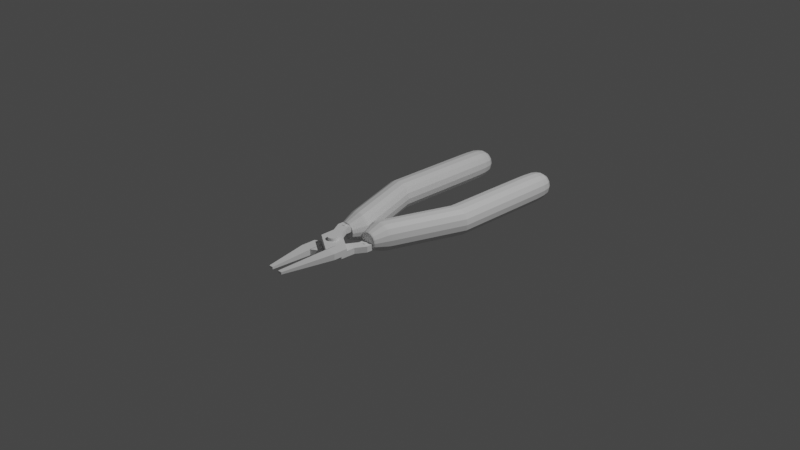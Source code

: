 # Source: new-pliers.blend  (saved by Blender 2.93.21; exported with 4.5.12 LTS)
import bpy
from mathutils import Matrix  # noqa: F401  (used for matrix-valued properties, if any)

bpy.ops.wm.read_factory_settings(use_empty=True)
scene = bpy.context.scene
scene.name = 'Scene'

# ---- collections
col_collection = bpy.data.collections.new('Collection'); scene.collection.children.link(col_collection)

# ---- materials (node trees are filled in below, after node groups)
mat_material = bpy.data.materials.new('Material')
mat_material.alpha_threshold = 0.0
mat_material.use_transparent_shadow = False
mat_material.line_color = (0.0, 0.0, 0.0, 1.0)
mat_material_001 = bpy.data.materials.new('Material.001')
mat_material_001.alpha_threshold = 0.0
mat_material_001.use_transparent_shadow = False
mat_material_001.line_color = (0.0, 0.0, 0.0, 1.0)

# ---- material node trees
mat_material.use_nodes = True; mat_material.node_tree.nodes.clear()
_N = mat_material.node_tree.nodes; _L = mat_material.node_tree.links
n0 = _N.new('ShaderNodeOutputMaterial'); n0.name = 'Material Output'; n0.location = (300, 300)
n1 = _N.new('ShaderNodeBsdfPrincipled'); n1.name = 'Principled BSDF'; n1.location = (10, 300)
n1.distribution = 'GGX'
n1.subsurface_method = 'BURLEY'
n1.inputs[2].default_value = 0.4
n1.inputs[3].default_value = 1.45
n1.inputs[27].default_value = (0.0, 0.0, 0.0, 1.0)
n1.inputs[28].default_value = 1.0
_L.new(n1.outputs[0], n0.inputs[0])
n0.is_active_output = True
mat_material_001.use_nodes = True; mat_material_001.node_tree.nodes.clear()
_N = mat_material_001.node_tree.nodes; _L = mat_material_001.node_tree.links
n0 = _N.new('ShaderNodeOutputMaterial'); n0.name = 'Material Output'; n0.location = (300, 300)
n1 = _N.new('ShaderNodeBsdfPrincipled'); n1.name = 'Principled BSDF'; n1.location = (10, 300)
n1.distribution = 'GGX'
n1.subsurface_method = 'BURLEY'
n1.inputs[2].default_value = 0.4
n1.inputs[3].default_value = 1.45
n1.inputs[27].default_value = (0.0, 0.0, 0.0, 1.0)
n1.inputs[28].default_value = 1.0
_L.new(n1.outputs[0], n0.inputs[0])
n0.is_active_output = True

# ---- world
world_world = bpy.data.worlds.new('World'); scene.world = world_world
world_world.use_nodes = True; world_world.node_tree.nodes.clear()
_N = world_world.node_tree.nodes; _L = world_world.node_tree.links
n0 = _N.new('ShaderNodeOutputWorld'); n0.name = 'World Output'; n0.location = (300, 300)
n1 = _N.new('ShaderNodeBackground'); n1.name = 'Background'; n1.location = (10, 300)
n1.inputs[0].default_value = (0.05088, 0.05088, 0.05088, 1.0)
_L.new(n1.outputs[0], n0.inputs[0])
n0.is_active_output = True
world_world.color = (0.05088, 0.05088, 0.05088)
world_world.use_sun_shadow = False
world_world.sun_shadow_jitter_overblur = 0.0

# ---- cameras
cam_camera = bpy.data.cameras.new('Camera')
cam_camera.clip_end = 100.0
cam_camera.ortho_scale = 7.314

# ---- lights
light_light = bpy.data.lights.new('Light', 'POINT')
light_light.transmission_factor = 0.0
light_light.energy = 1000.0
light_light.shadow_soft_size = 0.1
light_light.shadow_maximum_resolution = 0.006
light_light.use_absolute_resolution = True

# ---- meshes
me_cube = bpy.data.meshes.new('Cube')
me_cube.from_pydata([(-0.2577, 1.463, 0.1695), (-0.2577, 1.802, 0.1695), (-0.2577, 1.463, -0.1693), (-0.2577, 1.802, -0.1693), (-0.5965, 1.463, 0.1695), (-0.5965, 1.802, 0.1695), (-0.5965, 1.463, -0.1693), (-0.5965, 1.802, -0.1693), (-0.2577, 0.3956, -0.1693), (-0.5965, 0.3956, -0.1693), (-0.2577, 0.3956, 0.1695), (-0.5965, 0.3956, 0.1695), (-0.2577, 0.3956, -0.1693), (-0.5965, 0.3956, -0.1693), (-0.2577, 0.3956, 0.1695), (-0.5965, 0.3956, 0.1695), (0.01187, -0.396, -0.1693), (-0.3269, -0.396, -0.1693), (0.01187, -0.396, 0.1695), (-0.3269, -0.396, 0.1695), (-0.05874, -0.5628, -0.09871), (-0.2563, -0.5628, -0.09871), (-0.05874, -0.5628, 0.09885), (-0.2563, -0.5628, 0.09885), (-0.3269, -0.396, -0.1693), (-0.3269, -0.396, 0.1695), (0.01187, -0.396, -0.1693), (0.01187, -0.396, 0.1695), (-0.5965, 0.3956, 0.1695), (-0.2577, 0.3956, 0.1695), (-0.5965, 0.3956, -0.1693), (-0.2577, 0.3956, -0.1693), (-0.05874, -0.5628, -0.09871), (-0.2563, -0.5628, -0.09871), (-0.2563, -0.5628, 0.09885), (-0.05874, -0.5628, 0.09885), (-0.05874, -0.5628, -0.09871), (-0.2563, -0.5628, -0.09871), (-0.05874, -0.5628, 0.09885), (-0.2563, -0.5628, 0.09885)], [], [(6, 2, 8, 9), (3, 2, 6, 7), (7, 6, 4, 5), (5, 1, 3, 7), (1, 0, 2, 3), (5, 4, 0, 1), (10, 11, 15, 14), (4, 6, 9, 11), (2, 0, 10, 8), (0, 4, 11, 10), (25, 24, 17, 19), (8, 10, 14, 12), (11, 9, 13, 15), (9, 8, 12, 13), (33, 32, 20, 21), (24, 26, 16, 17), (27, 25, 19, 18), (26, 27, 18, 16), (21, 20, 36, 37), (35, 34, 23, 22), (32, 35, 22, 20), (34, 33, 21, 23), (31, 29, 27, 26), (29, 28, 25, 27), (30, 31, 26, 24), (28, 30, 24, 25), (15, 13, 30, 28), (13, 12, 31, 30), (14, 15, 28, 29), (12, 14, 29, 31), (19, 17, 33, 34), (16, 18, 35, 32), (18, 19, 34, 35), (17, 16, 32, 33), (38, 39, 37, 36), (22, 23, 39, 38), (20, 22, 38, 36), (23, 21, 37, 39)])
_uv = me_cube.uv_layers.new(name='UVMap')
_uv.uv.foreach_set('vector', [0.625, 1.0, 0.625, 0.75, 0.625, 0.75, 0.625, 1.0, 0.375, 0.75, 0.625, 0.75, 0.625, 1.0, 0.375, 1.0, 0.375, 0.0, 0.625, 0.0, 0.625, 0.25, 0.375, 0.25, 0.125, 0.5, 0.375, 0.5, 0.375, 0.75, 0.125, 0.75, 0.375, 0.5, 0.625, 0.5, 0.625, 0.75, 0.375, 0.75, 0.375, 0.25, 0.625, 0.25, 0.625, 0.5, 0.375, 0.5, 0.625, 0.5, 0.625, 0.25, 0.625, 0.25, 0.625, 0.5, 0.625, 0.25, 0.625, 0.0, 0.625, 0.0, 0.625, 0.25, 0.625, 0.75, 0.625, 0.5, 0.625, 0.5, 0.625, 0.75, 0.625, 0.5, 0.625, 0.25, 0.625, 0.25, 0.625, 0.5, 0.625, 0.25, 0.625, 0.0, 0.625, 0.0, 0.625, 0.25, 0.625, 0.75, 0.625, 0.5, 0.625, 0.5, 0.625, 0.75, 0.625, 0.25, 0.625, 0.0, 0.625, 0.0, 0.625, 0.25, 0.625, 1.0, 0.625, 0.75, 0.625, 0.75, 0.625, 1.0, 0.625, 1.0, 0.625, 0.75, 0.625, 0.75, 0.625, 1.0, 0.625, 1.0, 0.625, 0.75, 0.625, 0.75, 0.625, 1.0, 0.625, 0.5, 0.625, 0.25, 0.625, 0.25, 0.625, 0.5, 0.625, 0.75, 0.625, 0.5, 0.625, 0.5, 0.625, 0.75, 0.625, 1.0, 0.625, 0.75, 0.625, 0.75, 0.625, 1.0, 0.625, 0.5, 0.625, 0.25, 0.625, 0.25, 0.625, 0.5, 0.625, 0.75, 0.625, 0.5, 0.625, 0.5, 0.625, 0.75, 0.625, 0.25, 0.625, 0.0, 0.625, 0.0, 0.625, 0.25, 0.625, 0.75, 0.625, 0.5, 0.625, 0.5, 0.625, 0.75, 0.625, 0.5, 0.625, 0.25, 0.625, 0.25, 0.625, 0.5, 0.625, 1.0, 0.625, 0.75, 0.625, 0.75, 0.625, 1.0, 0.625, 0.25, 0.625, 0.0, 0.625, 0.0, 0.625, 0.25, 0.625, 0.25, 0.625, 0.0, 0.625, 0.0, 0.625, 0.25, 0.625, 1.0, 0.625, 0.75, 0.625, 0.75, 0.625, 1.0, 0.625, 0.5, 0.625, 0.25, 0.625, 0.25, 0.625, 0.5, 0.625, 0.75, 0.625, 0.5, 0.625, 0.5, 0.625, 0.75, 0.625, 0.25, 0.625, 0.0, 0.625, 0.0, 0.625, 0.25, 0.625, 0.75, 0.625, 0.5, 0.625, 0.5, 0.625, 0.75, 0.625, 0.5, 0.625, 0.25, 0.625, 0.25, 0.625, 0.5, 0.625, 1.0, 0.625, 0.75, 0.625, 0.75, 0.625, 1.0, 0.625, 0.5, 0.875, 0.5, 0.875, 0.75, 0.625, 0.75, 0.625, 0.5, 0.625, 0.25, 0.625, 0.25, 0.625, 0.5, 0.625, 0.75, 0.625, 0.5, 0.625, 0.5, 0.625, 0.75, 0.625, 0.25, 0.625, 0.0, 0.625, 0.0, 0.625, 0.25])
me_cube.materials.append(mat_material)
me_cube.use_remesh_preserve_volume = False
me_cube.use_remesh_preserve_attributes = False
me_cube.use_mirror_vertex_groups = False
me_cube.update()
me_cube_001 = bpy.data.meshes.new('Cube.001')
me_cube_001.from_pydata([(0.252, 1.463, -0.1693), (0.252, 1.802, -0.1693), (0.252, 1.463, 0.1695), (0.252, 1.802, 0.1695), (0.5907, 1.463, -0.1693), (0.5907, 1.802, -0.1693), (0.5907, 1.463, 0.1695), (0.5907, 1.802, 0.1695), (0.252, 0.3956, 0.1695), (0.5907, 0.3956, 0.1695), (0.252, 0.3956, -0.1693), (0.5907, 0.3956, -0.1693), (0.252, 0.3956, 0.1695), (0.5907, 0.3956, 0.1695), (0.252, 0.3956, -0.1693), (0.5907, 0.3956, -0.1693), (-0.01763, -0.396, 0.1695), (0.3211, -0.396, 0.1695), (-0.01763, -0.396, -0.1693), (0.3211, -0.396, -0.1693), (0.05298, -0.5628, 0.09885), (0.2505, -0.5628, 0.09885), (0.05298, -0.5628, -0.09871), (0.2505, -0.5628, -0.09871), (0.3211, -0.396, 0.1695), (0.3211, -0.396, -0.1693), (-0.01763, -0.396, 0.1695), (-0.01763, -0.396, -0.1693), (0.5907, 0.3956, -0.1693), (0.252, 0.3956, -0.1693), (0.5907, 0.3956, 0.1695), (0.252, 0.3956, 0.1695), (0.05298, -0.5628, 0.09885), (0.2505, -0.5628, 0.09885), (0.2505, -0.5628, -0.09871), (0.05298, -0.5628, -0.09871)], [], [(6, 2, 8, 9), (3, 2, 6, 7), (7, 6, 4, 5), (5, 1, 3, 7), (1, 0, 2, 3), (5, 4, 0, 1), (10, 11, 15, 14), (4, 6, 9, 11), (2, 0, 10, 8), (0, 4, 11, 10), (25, 24, 17, 19), (8, 10, 14, 12), (11, 9, 13, 15), (9, 8, 12, 13), (33, 32, 20, 21), (24, 26, 16, 17), (27, 25, 19, 18), (26, 27, 18, 16), (22, 23, 21, 20), (35, 34, 23, 22), (32, 35, 22, 20), (34, 33, 21, 23), (31, 29, 27, 26), (29, 28, 25, 27), (30, 31, 26, 24), (28, 30, 24, 25), (15, 13, 30, 28), (13, 12, 31, 30), (14, 15, 28, 29), (12, 14, 29, 31), (19, 17, 33, 34), (16, 18, 35, 32), (18, 19, 34, 35), (17, 16, 32, 33)])
_uv = me_cube_001.uv_layers.new(name='UVMap')
_uv.uv.foreach_set('vector', [0.625, 1.0, 0.625, 0.75, 0.625, 0.75, 0.625, 1.0, 0.375, 0.75, 0.625, 0.75, 0.625, 1.0, 0.375, 1.0, 0.375, 0.0, 0.625, 0.0, 0.625, 0.25, 0.375, 0.25, 0.125, 0.5, 0.375, 0.5, 0.375, 0.75, 0.125, 0.75, 0.375, 0.5, 0.625, 0.5, 0.625, 0.75, 0.375, 0.75, 0.375, 0.25, 0.625, 0.25, 0.625, 0.5, 0.375, 0.5, 0.625, 0.5, 0.625, 0.25, 0.625, 0.25, 0.625, 0.5, 0.625, 0.25, 0.625, 0.0, 0.625, 0.0, 0.625, 0.25, 0.625, 0.75, 0.625, 0.5, 0.625, 0.5, 0.625, 0.75, 0.625, 0.5, 0.625, 0.25, 0.625, 0.25, 0.625, 0.5, 0.625, 0.25, 0.625, 0.0, 0.625, 0.0, 0.625, 0.25, 0.625, 0.75, 0.625, 0.5, 0.625, 0.5, 0.625, 0.75, 0.625, 0.25, 0.625, 0.0, 0.625, 0.0, 0.625, 0.25, 0.625, 1.0, 0.625, 0.75, 0.625, 0.75, 0.625, 1.0, 0.625, 1.0, 0.625, 0.75, 0.625, 0.75, 0.625, 1.0, 0.625, 1.0, 0.625, 0.75, 0.625, 0.75, 0.625, 1.0, 0.625, 0.5, 0.625, 0.25, 0.625, 0.25, 0.625, 0.5, 0.625, 0.75, 0.625, 0.5, 0.625, 0.5, 0.625, 0.75, 0.625, 0.5, 0.875, 0.5, 0.875, 0.75, 0.625, 0.75, 0.625, 0.5, 0.625, 0.25, 0.625, 0.25, 0.625, 0.5, 0.625, 0.75, 0.625, 0.5, 0.625, 0.5, 0.625, 0.75, 0.625, 0.25, 0.625, 0.0, 0.625, 0.0, 0.625, 0.25, 0.625, 0.75, 0.625, 0.5, 0.625, 0.5, 0.625, 0.75, 0.625, 0.5, 0.625, 0.25, 0.625, 0.25, 0.625, 0.5, 0.625, 1.0, 0.625, 0.75, 0.625, 0.75, 0.625, 1.0, 0.625, 0.25, 0.625, 0.0, 0.625, 0.0, 0.625, 0.25, 0.625, 0.25, 0.625, 0.0, 0.625, 0.0, 0.625, 0.25, 0.625, 1.0, 0.625, 0.75, 0.625, 0.75, 0.625, 1.0, 0.625, 0.5, 0.625, 0.25, 0.625, 0.25, 0.625, 0.5, 0.625, 0.75, 0.625, 0.5, 0.625, 0.5, 0.625, 0.75, 0.625, 0.25, 0.625, 0.0, 0.625, 0.0, 0.625, 0.25, 0.625, 0.75, 0.625, 0.5, 0.625, 0.5, 0.625, 0.75, 0.625, 0.5, 0.625, 0.25, 0.625, 0.25, 0.625, 0.5, 0.625, 1.0, 0.625, 0.75, 0.625, 0.75, 0.625, 1.0])
me_cube_001.materials.append(mat_material_001)
me_cube_001.use_remesh_preserve_volume = False
me_cube_001.use_remesh_preserve_attributes = False
me_cube_001.use_mirror_vertex_groups = False
me_cube_001.update()
me_cube_002 = bpy.data.meshes.new('Cube.002')
me_cube_002.from_pydata([(-0.2135, -0.5651, 0.07622), (-0.2135, -0.6261, 0.07622), (-0.2135, -0.5651, 0.01244), (-0.2135, -0.6261, 0.01244), (-0.09006, -0.5651, 0.07622), (-0.09006, -0.6261, 0.07622), (-0.09006, -0.5651, 0.01244), (-0.09006, -0.6261, 0.01244), (-0.1498, -0.7376, 0.07622), (-0.1498, -0.7376, 0.01244), (-0.02632, -0.7376, 0.01244), (-0.02632, -0.7376, 0.07622), (-0.1498, -0.7376, 0.07622), (-0.1498, -0.7376, 0.01244), (-0.02632, -0.7376, 0.01244), (-0.02632, -0.7376, 0.07622), (0.1211, -0.9089, 0.07622), (0.1211, -0.9089, 0.01244), (0.2446, -0.9089, 0.01244), (0.2446, -0.9089, 0.07622), (-0.1498, -0.7376, 0.07622), (-0.1498, -0.7376, 0.01244), (0.1211, -0.9089, 0.07622), (0.1211, -0.9089, 0.01244), (-0.1458, -0.897, 0.07622), (-0.1458, -0.897, 0.01244), (0.1251, -1.068, 0.07622), (0.1251, -1.068, 0.01244), (0.1211, -1.064, 0.07622), (0.1211, -1.064, 0.01244), (0.2446, -1.064, 0.01244), (0.2446, -1.064, 0.07622), (0.1211, -1.064, 0.07622), (0.1211, -1.064, 0.01244), (0.2446, -1.064, 0.01244), (0.2446, -1.064, 0.07622), (0.04249, -1.575, 0.01256), (0.04249, -1.575, -0.01153), (0.08913, -1.575, -0.01153), (0.08913, -1.575, 0.01256), (0.2446, -1.064, 0.01244), (0.2446, -1.064, 0.07622), (0.1211, -1.064, 0.07622), (0.1211, -1.064, 0.01244), (0.08913, -1.575, -0.01153), (0.04249, -1.575, 0.01256), (0.08913, -1.575, 0.01256), (0.04249, -1.575, -0.01153)], [], [(0, 1, 3, 2), (2, 3, 7, 6), (6, 7, 5, 4), (4, 5, 1, 0), (2, 6, 4, 0), (5, 7, 10, 11), (8, 11, 15, 12), (3, 1, 8, 9), (1, 5, 11, 8), (7, 3, 9, 10), (14, 13, 17, 18), (10, 9, 13, 14), (11, 10, 14, 15), (9, 8, 12, 13), (19, 18, 30, 31), (15, 14, 18, 19), (17, 13, 21, 23), (12, 15, 19, 16), (20, 22, 26, 24), (16, 17, 23, 22), (12, 16, 22, 20), (13, 12, 20, 21), (25, 24, 26, 27), (22, 23, 27, 26), (23, 21, 25, 27), (21, 20, 24, 25), (17, 16, 28, 29), (16, 19, 31, 28), (18, 17, 29, 30), (29, 28, 32, 33), (31, 30, 34, 35), (30, 29, 33, 34), (28, 31, 35, 32), (46, 44, 38, 39), (38, 37, 36, 39), (47, 45, 36, 37), (45, 46, 39, 36), (44, 47, 37, 38), (34, 33, 43, 40), (32, 35, 41, 42), (33, 32, 42, 43), (35, 34, 40, 41), (40, 43, 47, 44), (42, 41, 46, 45), (43, 42, 45, 47), (41, 40, 44, 46)])
_uv = me_cube_002.uv_layers.new(name='UVMap')
_uv.uv.foreach_set('vector', [0.375, 0.0, 0.625, 0.0, 0.625, 0.25, 0.375, 0.25, 0.375, 0.25, 0.625, 0.25, 0.625, 0.5, 0.375, 0.5, 0.375, 0.5, 0.625, 0.5, 0.625, 0.75, 0.375, 0.75, 0.375, 0.75, 0.625, 0.75, 0.625, 1.0, 0.375, 1.0, 0.125, 0.5, 0.375, 0.5, 0.375, 0.75, 0.125, 0.75, 0.625, 0.75, 0.625, 0.5, 0.625, 0.5, 0.625, 0.75, 0.625, 1.0, 0.625, 0.75, 0.625, 0.75, 0.625, 1.0, 0.625, 0.25, 0.625, 0.0, 0.625, 0.0, 0.625, 0.25, 0.625, 1.0, 0.625, 0.75, 0.625, 0.75, 0.625, 1.0, 0.625, 0.5, 0.625, 0.25, 0.625, 0.25, 0.625, 0.5, 0.625, 0.5, 0.625, 0.25, 0.625, 0.25, 0.625, 0.5, 0.625, 0.5, 0.625, 0.25, 0.625, 0.25, 0.625, 0.5, 0.625, 0.75, 0.625, 0.5, 0.625, 0.5, 0.625, 0.75, 0.625, 0.25, 0.625, 0.0, 0.625, 0.0, 0.625, 0.25, 0.625, 0.75, 0.625, 0.5, 0.625, 0.5, 0.625, 0.75, 0.625, 0.75, 0.625, 0.5, 0.625, 0.5, 0.625, 0.75, 0.625, 0.25, 0.625, 0.25, 0.625, 0.25, 0.625, 0.25, 0.625, 1.0, 0.625, 0.75, 0.625, 0.75, 0.625, 1.0, 0.625, 1.0, 0.625, 1.0, 0.625, 1.0, 0.625, 1.0, 0.875, 0.75, 0.875, 0.5, 0.875, 0.5, 0.875, 0.75, 0.625, 1.0, 0.625, 1.0, 0.625, 1.0, 0.625, 1.0, 0.625, 0.25, 0.625, 0.0, 0.625, 0.0, 0.625, 0.25, 0.625, 0.25, 0.625, 0.0, 0.625, 0.0, 0.625, 0.25, 0.875, 0.75, 0.875, 0.5, 0.875, 0.5, 0.875, 0.75, 0.625, 0.25, 0.625, 0.25, 0.625, 0.25, 0.625, 0.25, 0.625, 0.25, 0.625, 0.0, 0.625, 0.0, 0.625, 0.25, 0.875, 0.5, 0.875, 0.75, 0.875, 0.75, 0.875, 0.5, 0.625, 1.0, 0.625, 0.75, 0.625, 0.75, 0.625, 1.0, 0.625, 0.5, 0.625, 0.25, 0.625, 0.25, 0.625, 0.5, 0.875, 0.5, 0.875, 0.75, 0.875, 0.75, 0.875, 0.5, 0.625, 0.75, 0.625, 0.5, 0.625, 0.5, 0.625, 0.75, 0.625, 0.5, 0.625, 0.25, 0.625, 0.25, 0.625, 0.5, 0.625, 1.0, 0.625, 0.75, 0.625, 0.75, 0.625, 1.0, 0.625, 0.75, 0.625, 0.5, 0.625, 0.5, 0.625, 0.75, 0.625, 0.5, 0.875, 0.5, 0.875, 0.75, 0.625, 0.75, 0.875, 0.5, 0.875, 0.75, 0.875, 0.75, 0.875, 0.5, 0.625, 1.0, 0.625, 0.75, 0.625, 0.75, 0.625, 1.0, 0.625, 0.5, 0.625, 0.25, 0.625, 0.25, 0.625, 0.5, 0.625, 0.5, 0.625, 0.25, 0.625, 0.25, 0.625, 0.5268, 0.625, 1.0, 0.625, 0.75, 0.625, 0.7505, 0.625, 1.0, 0.875, 0.5, 0.875, 0.75, 0.875, 0.75, 0.875, 0.5, 0.625, 0.75, 0.625, 0.5, 0.625, 0.5268, 0.625, 0.7505, 0.625, 0.5268, 0.625, 0.25, 0.625, 0.25, 0.625, 0.5, 0.625, 1.0, 0.625, 0.7505, 0.625, 0.75, 0.625, 1.0, 0.875, 0.5, 0.875, 0.75, 0.875, 0.75, 0.875, 0.5, 0.625, 0.7505, 0.625, 0.5268, 0.625, 0.5, 0.625, 0.75])
me_cube_002.use_remesh_fix_poles = True
me_cube_002.use_remesh_preserve_attributes = False
me_cube_002.update()
me_cube_003 = bpy.data.meshes.new('Cube.003')
me_cube_003.from_pydata([(0.2154, -0.5651, -0.07608), (0.2154, -0.6261, -0.07608), (0.2154, -0.5651, -0.0123), (0.2154, -0.6261, -0.0123), (0.09199, -0.5651, -0.07608), (0.09199, -0.6261, -0.07608), (0.09199, -0.5651, -0.0123), (0.09199, -0.6261, -0.0123), (0.1517, -0.7376, -0.07608), (0.1517, -0.7376, -0.0123), (0.02825, -0.7376, -0.0123), (0.02825, -0.7376, -0.07608), (0.1517, -0.7376, -0.07608), (0.1517, -0.7376, -0.0123), (0.02825, -0.7376, -0.0123), (0.02825, -0.7376, -0.07608), (-0.1192, -0.9089, -0.07608), (-0.1192, -0.9089, -0.0123), (-0.2426, -0.9089, -0.0123), (-0.2426, -0.9089, -0.07608), (0.1517, -0.7376, -0.07608), (0.1517, -0.7376, -0.0123), (-0.1192, -0.9089, -0.07608), (-0.1192, -0.9089, -0.0123), (0.1477, -0.897, -0.07608), (0.1477, -0.897, -0.0123), (-0.1232, -1.068, -0.07608), (-0.1232, -1.068, -0.0123), (-0.1192, -1.064, -0.07608), (-0.1192, -1.064, -0.0123), (-0.2426, -1.064, -0.0123), (-0.2426, -1.064, -0.07608), (-0.1192, -1.064, -0.07608), (-0.1192, -1.064, -0.0123), (-0.2426, -1.064, -0.0123), (-0.2426, -1.064, -0.07608), (-0.04056, -1.575, -0.008436), (-0.04056, -1.575, 0.01566), (-0.08719, -1.575, 0.01566), (-0.08719, -1.575, -0.008436), (-0.1192, -1.064, -0.07608), (-0.1192, -1.064, -0.0123), (-0.04056, -1.575, -0.008436), (-0.04056, -1.575, 0.01566), (-0.2426, -1.064, -0.0123), (-0.2426, -1.064, -0.07608), (-0.1192, -1.064, -0.07608), (-0.1192, -1.064, -0.0123), (-0.1192, -1.064, -0.07608), (-0.1192, -1.064, -0.0123), (-0.08719, -1.575, 0.01566), (-0.04056, -1.575, -0.008436), (-0.04056, -1.575, -0.008436), (-0.08719, -1.575, -0.008436), (-0.04056, -1.575, 0.01566), (-0.04056, -1.575, 0.01566)], [], [(0, 1, 3, 2), (2, 3, 7, 6), (6, 7, 5, 4), (4, 5, 1, 0), (2, 6, 4, 0), (5, 7, 10, 11), (8, 11, 15, 12), (3, 1, 8, 9), (1, 5, 11, 8), (7, 3, 9, 10), (14, 13, 17, 18), (10, 9, 13, 14), (11, 10, 14, 15), (9, 8, 12, 13), (19, 18, 30, 31), (15, 14, 18, 19), (17, 13, 21, 23), (12, 15, 19, 16), (20, 22, 26, 24), (16, 17, 23, 22), (12, 16, 22, 20), (13, 12, 20, 21), (25, 24, 26, 27), (22, 23, 27, 26), (23, 21, 25, 27), (21, 20, 24, 25), (17, 16, 28, 29), (16, 19, 31, 28), (18, 17, 29, 30), (29, 28, 32, 33), (31, 30, 34, 35), (30, 29, 33, 34), (28, 31, 35, 32), (53, 50, 38, 39), (38, 37, 36, 39), (51, 36, 42, 52), (51, 53, 39, 36), (50, 54, 37, 38), (55, 52, 42, 43), (36, 37, 43, 42), (33, 32, 40, 41), (47, 33, 41, 49), (54, 47, 49, 55), (41, 40, 48, 49), (34, 33, 47, 44), (32, 35, 45, 46), (32, 46, 48, 40), (35, 34, 44, 45), (37, 54, 55, 43), (49, 48, 52, 55), (44, 47, 54, 50), (46, 45, 53, 51), (46, 51, 52, 48), (45, 44, 50, 53)])
_uv = me_cube_003.uv_layers.new(name='UVMap')
_uv.uv.foreach_set('vector', [0.375, 0.0, 0.625, 0.0, 0.625, 0.25, 0.375, 0.25, 0.375, 0.25, 0.625, 0.25, 0.625, 0.5, 0.375, 0.5, 0.375, 0.5, 0.625, 0.5, 0.625, 0.75, 0.375, 0.75, 0.375, 0.75, 0.625, 0.75, 0.625, 1.0, 0.375, 1.0, 0.125, 0.5, 0.375, 0.5, 0.375, 0.75, 0.125, 0.75, 0.625, 0.75, 0.625, 0.5, 0.625, 0.5, 0.625, 0.75, 0.625, 1.0, 0.625, 0.75, 0.625, 0.75, 0.625, 1.0, 0.625, 0.25, 0.625, 0.0, 0.625, 0.0, 0.625, 0.25, 0.625, 1.0, 0.625, 0.75, 0.625, 0.75, 0.625, 1.0, 0.625, 0.5, 0.625, 0.25, 0.625, 0.25, 0.625, 0.5, 0.625, 0.5, 0.625, 0.25, 0.625, 0.25, 0.625, 0.5, 0.625, 0.5, 0.625, 0.25, 0.625, 0.25, 0.625, 0.5, 0.625, 0.75, 0.625, 0.5, 0.625, 0.5, 0.625, 0.75, 0.625, 0.25, 0.625, 0.0, 0.625, 0.0, 0.625, 0.25, 0.625, 0.75, 0.625, 0.5, 0.625, 0.5, 0.625, 0.75, 0.625, 0.75, 0.625, 0.5, 0.625, 0.5, 0.625, 0.75, 0.625, 0.25, 0.625, 0.25, 0.625, 0.25, 0.625, 0.25, 0.625, 1.0, 0.625, 0.75, 0.625, 0.75, 0.625, 1.0, 0.625, 1.0, 0.625, 1.0, 0.625, 1.0, 0.625, 1.0, 0.875, 0.75, 0.875, 0.5, 0.875, 0.5, 0.875, 0.75, 0.625, 1.0, 0.625, 1.0, 0.625, 1.0, 0.625, 1.0, 0.625, 0.25, 0.625, 0.0, 0.625, 0.0, 0.625, 0.25, 0.625, 0.25, 0.625, 0.0, 0.625, 0.0, 0.625, 0.25, 0.875, 0.75, 0.875, 0.5, 0.875, 0.5, 0.875, 0.75, 0.625, 0.25, 0.625, 0.25, 0.625, 0.25, 0.625, 0.25, 0.625, 0.25, 0.625, 0.0, 0.625, 0.0, 0.625, 0.25, 0.875, 0.5, 0.875, 0.75, 0.875, 0.75, 0.875, 0.5, 0.625, 1.0, 0.625, 0.75, 0.625, 0.75, 0.625, 1.0, 0.625, 0.5, 0.625, 0.25, 0.625, 0.25, 0.625, 0.5, 0.875, 0.5, 0.875, 0.75, 0.875, 0.75, 0.875, 0.5, 0.625, 0.75, 0.625, 0.5, 0.625, 0.5, 0.625, 0.75, 0.625, 0.5, 0.625, 0.25, 0.625, 0.25, 0.625, 0.5, 0.625, 1.0, 0.625, 0.75, 0.625, 0.75, 0.625, 1.0, 0.625, 0.75, 0.625, 0.5, 0.625, 0.5, 0.625, 0.75, 0.625, 0.5, 0.875, 0.5, 0.875, 0.75, 0.625, 0.75, 0.625, 1.0, 0.625, 1.0, 0.625, 1.0, 0.625, 0.9676, 0.625, 1.0, 0.625, 0.75, 0.625, 0.75, 0.625, 1.0, 0.625, 0.5, 0.625, 0.25, 0.625, 0.25, 0.625, 0.5, 0.875, 0.5, 0.875, 0.75, 0.875, 0.75, 0.875, 0.5, 0.875, 0.75, 0.875, 0.5, 0.875, 0.5, 0.875, 0.75, 0.875, 0.5, 0.875, 0.75, 0.875, 0.75, 0.875, 0.5, 0.625, 0.25, 0.625, 0.25, 0.625, 0.25, 0.625, 0.2057, 0.625, 0.25, 0.625, 0.25, 0.625, 0.25, 0.625, 0.2824, 0.875, 0.5, 0.875, 0.75, 0.875, 0.75, 0.875, 0.5, 0.625, 0.5, 0.625, 0.25, 0.625, 0.25, 0.625, 0.5, 0.625, 1.0, 0.625, 0.75, 0.625, 0.75, 0.625, 1.0, 0.625, 1.0, 0.625, 1.0, 0.625, 1.044, 0.625, 1.0, 0.625, 0.75, 0.625, 0.5, 0.625, 0.5, 0.625, 0.75, 0.625, 0.25, 0.625, 0.25, 0.625, 0.2824, 0.625, 0.25, 0.875, 0.5, 0.875, 0.75, 0.875, 0.75, 0.875, 0.5, 0.625, 0.5, 0.625, 0.25, 0.625, 0.25, 0.625, 0.5, 0.625, 1.0, 0.625, 0.75, 0.625, 0.75, 0.625, 1.0, 0.625, 1.0, 0.625, 1.0, 0.625, 0.9676, 0.625, 1.0, 0.625, 0.75, 0.625, 0.5, 0.625, 0.5, 0.625, 0.75])
me_cube_003.use_remesh_fix_poles = True
me_cube_003.use_remesh_preserve_attributes = False
me_cube_003.update()
me_cylinder = bpy.data.meshes.new('Cylinder')
me_cylinder.from_pydata([(0.002406, -0.9289, 0.1096), (0.002406, -0.9289, -0.1094), (0.01218, -0.928, 0.1096), (0.01218, -0.928, -0.1094), (0.02158, -0.9251, 0.1096), (0.02158, -0.9251, -0.1094), (0.03025, -0.9205, 0.1096), (0.03025, -0.9205, -0.1094), (0.03784, -0.9143, 0.1096), (0.03784, -0.9143, -0.1094), (0.04408, -0.9067, 0.1096), (0.04408, -0.9067, -0.1094), (0.04871, -0.898, 0.1096), (0.04871, -0.898, -0.1094), (0.05156, -0.8886, 0.1096), (0.05156, -0.8886, -0.1094), (0.05252, -0.8788, 0.1096), (0.05252, -0.8788, -0.1094), (0.05156, -0.869, 0.1096), (0.05156, -0.869, -0.1094), (0.04871, -0.8596, 0.1096), (0.04871, -0.8596, -0.1094), (0.04408, -0.851, 0.1096), (0.04408, -0.851, -0.1094), (0.03784, -0.8434, 0.1096), (0.03784, -0.8434, -0.1094), (0.03025, -0.8371, 0.1096), (0.03025, -0.8371, -0.1094), (0.02158, -0.8325, 0.1096), (0.02158, -0.8325, -0.1094), (0.01218, -0.8297, 0.1096), (0.01218, -0.8297, -0.1094), (0.002406, -0.8287, 0.1096), (0.002406, -0.8287, -0.1094), (-0.007372, -0.8297, 0.1096), (-0.007372, -0.8297, -0.1094), (-0.01677, -0.8325, 0.1096), (-0.01677, -0.8325, -0.1094), (-0.02544, -0.8371, 0.1096), (-0.02544, -0.8371, -0.1094), (-0.03303, -0.8434, 0.1096), (-0.03303, -0.8434, -0.1094), (-0.03927, -0.851, 0.1096), (-0.03927, -0.851, -0.1094), (-0.0439, -0.8596, 0.1096), (-0.0439, -0.8596, -0.1094), (-0.04675, -0.869, 0.1096), (-0.04675, -0.869, -0.1094), (-0.04771, -0.8788, 0.1096), (-0.04771, -0.8788, -0.1094), (-0.04675, -0.8886, 0.1096), (-0.04675, -0.8886, -0.1094), (-0.0439, -0.898, 0.1096), (-0.0439, -0.898, -0.1094), (-0.03927, -0.9067, 0.1096), (-0.03927, -0.9067, -0.1094), (-0.03303, -0.9143, 0.1096), (-0.03303, -0.9143, -0.1094), (-0.02544, -0.9205, 0.1096), (-0.02544, -0.9205, -0.1094), (-0.01677, -0.9251, 0.1096), (-0.01677, -0.9251, -0.1094), (-0.007372, -0.928, 0.1096), (-0.007372, -0.928, -0.1094), (0.002406, -0.9289, 0.1096), (0.01218, -0.928, 0.1096), (0.02158, -0.9251, 0.1096), (0.03025, -0.9205, 0.1096), (0.03784, -0.9143, 0.1096), (0.04408, -0.9067, 0.1096), (0.04871, -0.898, 0.1096), (0.05156, -0.8886, 0.1096), (0.05252, -0.8788, 0.1096), (0.05156, -0.869, 0.1096), (0.04871, -0.8596, 0.1096), (0.04408, -0.851, 0.1096), (0.03784, -0.8434, 0.1096), (0.03025, -0.8371, 0.1096), (0.02158, -0.8325, 0.1096), (0.01218, -0.8297, 0.1096), (0.002406, -0.8287, 0.1096), (-0.007372, -0.8297, 0.1096), (-0.01677, -0.8325, 0.1096), (-0.02544, -0.8371, 0.1096), (-0.03303, -0.8434, 0.1096), (-0.03927, -0.851, 0.1096), (-0.0439, -0.8596, 0.1096), (-0.04675, -0.869, 0.1096), (-0.04771, -0.8788, 0.1096), (-0.04675, -0.8886, 0.1096), (-0.0439, -0.898, 0.1096), (-0.03927, -0.9067, 0.1096), (-0.03303, -0.9143, 0.1096), (-0.02544, -0.9205, 0.1096), (-0.01677, -0.9251, 0.1096), (-0.007372, -0.928, 0.1096), (0.002406, -0.9289, -0.1094), (0.01218, -0.928, -0.1094), (0.02158, -0.9251, -0.1094), (0.03025, -0.9205, -0.1094), (0.03784, -0.9143, -0.1094), (0.04408, -0.9067, -0.1094), (0.04871, -0.898, -0.1094), (0.05156, -0.8886, -0.1094), (0.05252, -0.8788, -0.1094), (0.05156, -0.869, -0.1094), (0.04871, -0.8596, -0.1094), (0.04408, -0.851, -0.1094), (0.03784, -0.8434, -0.1094), (0.03025, -0.8371, -0.1094), (0.02158, -0.8325, -0.1094), (0.01218, -0.8297, -0.1094), (0.002406, -0.8287, -0.1094), (-0.007372, -0.8297, -0.1094), (-0.01677, -0.8325, -0.1094), (-0.02544, -0.8371, -0.1094), (-0.03303, -0.8434, -0.1094), (-0.03927, -0.851, -0.1094), (-0.0439, -0.8596, -0.1094), (-0.04675, -0.869, -0.1094), (-0.04771, -0.8788, -0.1094), (-0.04675, -0.8886, -0.1094), (-0.0439, -0.898, -0.1094), (-0.03927, -0.9067, -0.1094), (-0.03303, -0.9143, -0.1094), (-0.02544, -0.9205, -0.1094), (-0.01677, -0.9251, -0.1094), (-0.007372, -0.928, -0.1094)], [], [(96, 1, 3, 97), (97, 3, 5, 98), (98, 5, 7, 99), (99, 7, 9, 100), (100, 9, 11, 101), (101, 11, 13, 102), (102, 13, 15, 103), (103, 15, 17, 104), (104, 17, 19, 105), (105, 19, 21, 106), (106, 21, 23, 107), (107, 23, 25, 108), (108, 25, 27, 109), (109, 27, 29, 110), (110, 29, 31, 111), (111, 31, 33, 112), (112, 33, 35, 113), (113, 35, 37, 114), (114, 37, 39, 115), (115, 39, 41, 116), (116, 41, 43, 117), (117, 43, 45, 118), (118, 45, 47, 119), (119, 47, 49, 120), (120, 49, 51, 121), (121, 51, 53, 122), (122, 53, 55, 123), (123, 55, 57, 124), (124, 57, 59, 125), (125, 59, 61, 126), (3, 1, 63, 61, 59, 57, 55, 53, 51, 49, 47, 45, 43, 41, 39, 37, 35, 33, 31, 29, 27, 25, 23, 21, 19, 17, 15, 13, 11, 9, 7, 5), (126, 61, 63, 127), (127, 63, 1, 96), (0, 2, 4, 6, 8, 10, 12, 14, 16, 18, 20, 22, 24, 26, 28, 30, 32, 34, 36, 38, 40, 42, 44, 46, 48, 50, 52, 54, 56, 58, 60, 62), (62, 95, 64, 0), (60, 94, 95, 62), (58, 93, 94, 60), (56, 92, 93, 58), (54, 91, 92, 56), (52, 90, 91, 54), (50, 89, 90, 52), (48, 88, 89, 50), (46, 87, 88, 48), (44, 86, 87, 46), (42, 85, 86, 44), (40, 84, 85, 42), (38, 83, 84, 40), (36, 82, 83, 38), (34, 81, 82, 36), (32, 80, 81, 34), (30, 79, 80, 32), (28, 78, 79, 30), (26, 77, 78, 28), (24, 76, 77, 26), (22, 75, 76, 24), (20, 74, 75, 22), (18, 73, 74, 20), (16, 72, 73, 18), (14, 71, 72, 16), (12, 70, 71, 14), (10, 69, 70, 12), (8, 68, 69, 10), (6, 67, 68, 8), (4, 66, 67, 6), (2, 65, 66, 4), (0, 64, 65, 2), (95, 127, 96, 64), (94, 126, 127, 95), (93, 125, 126, 94), (92, 124, 125, 93), (91, 123, 124, 92), (90, 122, 123, 91), (89, 121, 122, 90), (88, 120, 121, 89), (87, 119, 120, 88), (86, 118, 119, 87), (85, 117, 118, 86), (84, 116, 117, 85), (83, 115, 116, 84), (82, 114, 115, 83), (81, 113, 114, 82), (80, 112, 113, 81), (79, 111, 112, 80), (78, 110, 111, 79), (77, 109, 110, 78), (76, 108, 109, 77), (75, 107, 108, 76), (74, 106, 107, 75), (73, 105, 106, 74), (72, 104, 105, 73), (71, 103, 104, 72), (70, 102, 103, 71), (69, 101, 102, 70), (68, 100, 101, 69), (67, 99, 100, 68), (66, 98, 99, 67), (65, 97, 98, 66), (64, 96, 97, 65)])
_uv = me_cylinder.uv_layers.new(name='UVMap')
_uv.uv.foreach_set('vector', [1.0, 1.0, 1.0, 1.0, 0.9688, 1.0, 0.9688, 1.0, 0.9688, 1.0, 0.9688, 1.0, 0.9375, 1.0, 0.9375, 1.0, 0.9375, 1.0, 0.9375, 1.0, 0.9062, 1.0, 0.9062, 1.0, 0.9062, 1.0, 0.9062, 1.0, 0.875, 1.0, 0.875, 1.0, 0.875, 1.0, 0.875, 1.0, 0.8438, 1.0, 0.8438, 1.0, 0.8438, 1.0, 0.8438, 1.0, 0.8125, 1.0, 0.8125, 1.0, 0.8125, 1.0, 0.8125, 1.0, 0.7812, 1.0, 0.7812, 1.0, 0.7812, 1.0, 0.7812, 1.0, 0.75, 1.0, 0.75, 1.0, 0.75, 1.0, 0.75, 1.0, 0.7188, 1.0, 0.7188, 1.0, 0.7188, 1.0, 0.7188, 1.0, 0.6875, 1.0, 0.6875, 1.0, 0.6875, 1.0, 0.6875, 1.0, 0.6562, 1.0, 0.6562, 1.0, 0.6562, 1.0, 0.6562, 1.0, 0.625, 1.0, 0.625, 1.0, 0.625, 1.0, 0.625, 1.0, 0.5938, 1.0, 0.5938, 1.0, 0.5938, 1.0, 0.5938, 1.0, 0.5625, 1.0, 0.5625, 1.0, 0.5625, 1.0, 0.5625, 1.0, 0.5312, 1.0, 0.5312, 1.0, 0.5312, 1.0, 0.5312, 1.0, 0.5, 1.0, 0.5, 1.0, 0.5, 1.0, 0.5, 1.0, 0.4688, 1.0, 0.4688, 1.0, 0.4688, 1.0, 0.4688, 1.0, 0.4375, 1.0, 0.4375, 1.0, 0.4375, 1.0, 0.4375, 1.0, 0.4062, 1.0, 0.4062, 1.0, 0.4062, 1.0, 0.4062, 1.0, 0.375, 1.0, 0.375, 1.0, 0.375, 1.0, 0.375, 1.0, 0.3438, 1.0, 0.3438, 1.0, 0.3438, 1.0, 0.3438, 1.0, 0.3125, 1.0, 0.3125, 1.0, 0.3125, 1.0, 0.3125, 1.0, 0.2812, 1.0, 0.2812, 1.0, 0.2812, 1.0, 0.2812, 1.0, 0.25, 1.0, 0.25, 1.0, 0.25, 1.0, 0.25, 1.0, 0.2188, 1.0, 0.2188, 1.0, 0.2188, 1.0, 0.2188, 1.0, 0.1875, 1.0, 0.1875, 1.0, 0.1875, 1.0, 0.1875, 1.0, 0.1562, 1.0, 0.1562, 1.0, 0.1562, 1.0, 0.1562, 1.0, 0.125, 1.0, 0.125, 1.0, 0.125, 1.0, 0.125, 1.0, 0.09375, 1.0, 0.09375, 1.0, 0.09375, 1.0, 0.09375, 1.0, 0.0625, 1.0, 0.0625, 1.0, 0.2968, 0.4854, 0.25, 0.49, 0.2032, 0.4854, 0.1582, 0.4717, 0.1167, 0.4496, 0.08029, 0.4197, 0.05045, 0.3833, 0.02827, 0.3418, 0.01461, 0.2968, 0.01, 0.25, 0.01461, 0.2032, 0.02827, 0.1582, 0.05045, 0.1167, 0.08029, 0.08029, 0.1167, 0.05045, 0.1582, 0.02827, 0.2032, 0.01461, 0.25, 0.01, 0.2968, 0.01461, 0.3418, 0.02827, 0.3833, 0.05045, 0.4197, 0.08029, 0.4496, 0.1167, 0.4717, 0.1582, 0.4854, 0.2032, 0.49, 0.25, 0.4854, 0.2968, 0.4717, 0.3418, 0.4496, 0.3833, 0.4197, 0.4197, 0.3833, 0.4496, 0.3418, 0.4717, 0.0625, 1.0, 0.0625, 1.0, 0.03125, 1.0, 0.03125, 1.0, 0.03125, 1.0, 0.03125, 1.0, 0.0, 1.0, 0.0, 1.0, 0.75, 0.49, 0.7968, 0.4854, 0.8418, 0.4717, 0.8833, 0.4496, 0.9197, 0.4197, 0.9496, 0.3833, 0.9717, 0.3418, 0.9854, 0.2968, 0.99, 0.25, 0.9854, 0.2032, 0.9717, 0.1582, 0.9496, 0.1167, 0.9197, 0.08029, 0.8833, 0.05045, 0.8418, 0.02827, 0.7968, 0.01461, 0.75, 0.01, 0.7032, 0.01461, 0.6582, 0.02827, 0.6167, 0.05045, 0.5803, 0.08029, 0.5504, 0.1167, 0.5283, 0.1582, 0.5146, 0.2032, 0.51, 0.25, 0.5146, 0.2968, 0.5283, 0.3418, 0.5504, 0.3833, 0.5803, 0.4197, 0.6167, 0.4496, 0.6582, 0.4717, 0.7032, 0.4854, 0.03125, 0.5, 0.03125, 0.5, 0.0, 0.5, 0.0, 0.5, 0.0625, 0.5, 0.0625, 0.5, 0.03125, 0.5, 0.03125, 0.5, 0.09375, 0.5, 0.09375, 0.5, 0.0625, 0.5, 0.0625, 0.5, 0.125, 0.5, 0.125, 0.5, 0.09375, 0.5, 0.09375, 0.5, 0.1562, 0.5, 0.1562, 0.5, 0.125, 0.5, 0.125, 0.5, 0.1875, 0.5, 0.1875, 0.5, 0.1562, 0.5, 0.1562, 0.5, 0.2188, 0.5, 0.2188, 0.5, 0.1875, 0.5, 0.1875, 0.5, 0.25, 0.5, 0.25, 0.5, 0.2188, 0.5, 0.2188, 0.5, 0.2812, 0.5, 0.2812, 0.5, 0.25, 0.5, 0.25, 0.5, 0.3125, 0.5, 0.3125, 0.5, 0.2812, 0.5, 0.2812, 0.5, 0.3438, 0.5, 0.3438, 0.5, 0.3125, 0.5, 0.3125, 0.5, 0.375, 0.5, 0.375, 0.5, 0.3438, 0.5, 0.3438, 0.5, 0.4062, 0.5, 0.4062, 0.5, 0.375, 0.5, 0.375, 0.5, 0.4375, 0.5, 0.4375, 0.5, 0.4062, 0.5, 0.4062, 0.5, 0.4688, 0.5, 0.4688, 0.5, 0.4375, 0.5, 0.4375, 0.5, 0.5, 0.5, 0.5, 0.5, 0.4688, 0.5, 0.4688, 0.5, 0.5312, 0.5, 0.5312, 0.5, 0.5, 0.5, 0.5, 0.5, 0.5625, 0.5, 0.5625, 0.5, 0.5312, 0.5, 0.5312, 0.5, 0.5938, 0.5, 0.5938, 0.5, 0.5625, 0.5, 0.5625, 0.5, 0.625, 0.5, 0.625, 0.5, 0.5938, 0.5, 0.5938, 0.5, 0.6562, 0.5, 0.6562, 0.5, 0.625, 0.5, 0.625, 0.5, 0.6875, 0.5, 0.6875, 0.5, 0.6562, 0.5, 0.6562, 0.5, 0.7188, 0.5, 0.7188, 0.5, 0.6875, 0.5, 0.6875, 0.5, 0.75, 0.5, 0.75, 0.5, 0.7188, 0.5, 0.7188, 0.5, 0.7812, 0.5, 0.7812, 0.5, 0.75, 0.5, 0.75, 0.5, 0.8125, 0.5, 0.8125, 0.5, 0.7812, 0.5, 0.7812, 0.5, 0.8438, 0.5, 0.8438, 0.5, 0.8125, 0.5, 0.8125, 0.5, 0.875, 0.5, 0.875, 0.5, 0.8438, 0.5, 0.8438, 0.5, 0.9062, 0.5, 0.9062, 0.5, 0.875, 0.5, 0.875, 0.5, 0.9375, 0.5, 0.9375, 0.5, 0.9062, 0.5, 0.9062, 0.5, 0.9688, 0.5, 0.9688, 0.5, 0.9375, 0.5, 0.9375, 0.5, 1.0, 0.5, 1.0, 0.5, 0.9688, 0.5, 0.9688, 0.5, 0.03125, 0.5, 0.03125, 1.0, 0.0, 1.0, 0.0, 0.5, 0.0625, 0.5, 0.0625, 1.0, 0.03125, 1.0, 0.03125, 0.5, 0.09375, 0.5, 0.09375, 1.0, 0.0625, 1.0, 0.0625, 0.5, 0.125, 0.5, 0.125, 1.0, 0.09375, 1.0, 0.09375, 0.5, 0.1562, 0.5, 0.1562, 1.0, 0.125, 1.0, 0.125, 0.5, 0.1875, 0.5, 0.1875, 1.0, 0.1562, 1.0, 0.1562, 0.5, 0.2188, 0.5, 0.2188, 1.0, 0.1875, 1.0, 0.1875, 0.5, 0.25, 0.5, 0.25, 1.0, 0.2188, 1.0, 0.2188, 0.5, 0.2812, 0.5, 0.2812, 1.0, 0.25, 1.0, 0.25, 0.5, 0.3125, 0.5, 0.3125, 1.0, 0.2812, 1.0, 0.2812, 0.5, 0.3438, 0.5, 0.3438, 1.0, 0.3125, 1.0, 0.3125, 0.5, 0.375, 0.5, 0.375, 1.0, 0.3438, 1.0, 0.3438, 0.5, 0.4062, 0.5, 0.4062, 1.0, 0.375, 1.0, 0.375, 0.5, 0.4375, 0.5, 0.4375, 1.0, 0.4062, 1.0, 0.4062, 0.5, 0.4688, 0.5, 0.4688, 1.0, 0.4375, 1.0, 0.4375, 0.5, 0.5, 0.5, 0.5, 1.0, 0.4688, 1.0, 0.4688, 0.5, 0.5312, 0.5, 0.5312, 1.0, 0.5, 1.0, 0.5, 0.5, 0.5625, 0.5, 0.5625, 1.0, 0.5312, 1.0, 0.5312, 0.5, 0.5938, 0.5, 0.5938, 1.0, 0.5625, 1.0, 0.5625, 0.5, 0.625, 0.5, 0.625, 1.0, 0.5938, 1.0, 0.5938, 0.5, 0.6562, 0.5, 0.6562, 1.0, 0.625, 1.0, 0.625, 0.5, 0.6875, 0.5, 0.6875, 1.0, 0.6562, 1.0, 0.6562, 0.5, 0.7188, 0.5, 0.7188, 1.0, 0.6875, 1.0, 0.6875, 0.5, 0.75, 0.5, 0.75, 1.0, 0.7188, 1.0, 0.7188, 0.5, 0.7812, 0.5, 0.7812, 1.0, 0.75, 1.0, 0.75, 0.5, 0.8125, 0.5, 0.8125, 1.0, 0.7812, 1.0, 0.7812, 0.5, 0.8438, 0.5, 0.8438, 1.0, 0.8125, 1.0, 0.8125, 0.5, 0.875, 0.5, 0.875, 1.0, 0.8438, 1.0, 0.8438, 0.5, 0.9062, 0.5, 0.9062, 1.0, 0.875, 1.0, 0.875, 0.5, 0.9375, 0.5, 0.9375, 1.0, 0.9062, 1.0, 0.9062, 0.5, 0.9688, 0.5, 0.9688, 1.0, 0.9375, 1.0, 0.9375, 0.5, 1.0, 0.5, 1.0, 1.0, 0.9688, 1.0, 0.9688, 0.5])
me_cylinder.use_remesh_fix_poles = True
me_cylinder.use_remesh_preserve_attributes = False
me_cylinder.update()
me_cylinder_001 = bpy.data.meshes.new('Cylinder.001')
me_cylinder_001.from_pydata([(0.1521, -0.6183, -0.006644), (0.1521, -0.6183, -0.08173), (0.1562, -0.6178, -0.006644), (0.1562, -0.6178, -0.08173), (0.1601, -0.6166, -0.006644), (0.1601, -0.6166, -0.08173), (0.1638, -0.6147, -0.006644), (0.1638, -0.6147, -0.08173), (0.167, -0.6121, -0.006644), (0.167, -0.6121, -0.08173), (0.1696, -0.6089, -0.006644), (0.1696, -0.6089, -0.08173), (0.1715, -0.6053, -0.006644), (0.1715, -0.6053, -0.08173), (0.1727, -0.6013, -0.006644), (0.1727, -0.6013, -0.08173), (0.1731, -0.5972, -0.006644), (0.1731, -0.5972, -0.08173), (0.1727, -0.5931, -0.006644), (0.1727, -0.5931, -0.08173), (0.1715, -0.5892, -0.006644), (0.1715, -0.5892, -0.08173), (0.1696, -0.5855, -0.006644), (0.1696, -0.5855, -0.08173), (0.167, -0.5823, -0.006644), (0.167, -0.5823, -0.08173), (0.1638, -0.5797, -0.006644), (0.1638, -0.5797, -0.08173), (0.1601, -0.5778, -0.006644), (0.1601, -0.5778, -0.08173), (0.1562, -0.5766, -0.006644), (0.1562, -0.5766, -0.08173), (0.1521, -0.5762, -0.006644), (0.1521, -0.5762, -0.08173), (0.148, -0.5766, -0.006644), (0.148, -0.5766, -0.08173), (0.144, -0.5778, -0.006644), (0.144, -0.5778, -0.08173), (0.1404, -0.5797, -0.006644), (0.1404, -0.5797, -0.08173), (0.1372, -0.5823, -0.006644), (0.1372, -0.5823, -0.08173), (0.1346, -0.5855, -0.006644), (0.1346, -0.5855, -0.08173), (0.1326, -0.5892, -0.006644), (0.1326, -0.5892, -0.08173), (0.1314, -0.5931, -0.006644), (0.1314, -0.5931, -0.08173), (0.131, -0.5972, -0.006644), (0.131, -0.5972, -0.08173), (0.1314, -0.6013, -0.006644), (0.1314, -0.6013, -0.08173), (0.1326, -0.6053, -0.006644), (0.1326, -0.6053, -0.08173), (0.1346, -0.6089, -0.006644), (0.1346, -0.6089, -0.08173), (0.1372, -0.6121, -0.006644), (0.1372, -0.6121, -0.08173), (0.1404, -0.6147, -0.006644), (0.1404, -0.6147, -0.08173), (0.144, -0.6166, -0.006644), (0.144, -0.6166, -0.08173), (0.148, -0.6178, -0.006644), (0.148, -0.6178, -0.08173), (0.1521, -0.6183, -0.006644), (0.1562, -0.6178, -0.006644), (0.1601, -0.6166, -0.006644), (0.1638, -0.6147, -0.006644), (0.167, -0.6121, -0.006644), (0.1696, -0.6089, -0.006644), (0.1715, -0.6053, -0.006644), (0.1727, -0.6013, -0.006644), (0.1731, -0.5972, -0.006644), (0.1727, -0.5931, -0.006644), (0.1715, -0.5892, -0.006644), (0.1696, -0.5855, -0.006644), (0.167, -0.5823, -0.006644), (0.1638, -0.5797, -0.006644), (0.1601, -0.5778, -0.006644), (0.1562, -0.5766, -0.006644), (0.1521, -0.5762, -0.006644), (0.148, -0.5766, -0.006644), (0.144, -0.5778, -0.006644), (0.1404, -0.5797, -0.006644), (0.1372, -0.5823, -0.006644), (0.1346, -0.5855, -0.006644), (0.1326, -0.5892, -0.006644), (0.1314, -0.5931, -0.006644), (0.131, -0.5972, -0.006644), (0.1314, -0.6013, -0.006644), (0.1326, -0.6053, -0.006644), (0.1346, -0.6089, -0.006644), (0.1372, -0.6121, -0.006644), (0.1404, -0.6147, -0.006644), (0.144, -0.6166, -0.006644), (0.148, -0.6178, -0.006644), (0.1521, -0.6183, -0.08173), (0.1562, -0.6178, -0.08173), (0.1601, -0.6166, -0.08173), (0.1638, -0.6147, -0.08173), (0.167, -0.6121, -0.08173), (0.1696, -0.6089, -0.08173), (0.1715, -0.6053, -0.08173), (0.1727, -0.6013, -0.08173), (0.1731, -0.5972, -0.08173), (0.1727, -0.5931, -0.08173), (0.1715, -0.5892, -0.08173), (0.1696, -0.5855, -0.08173), (0.167, -0.5823, -0.08173), (0.1638, -0.5797, -0.08173), (0.1601, -0.5778, -0.08173), (0.1562, -0.5766, -0.08173), (0.1521, -0.5762, -0.08173), (0.148, -0.5766, -0.08173), (0.144, -0.5778, -0.08173), (0.1404, -0.5797, -0.08173), (0.1372, -0.5823, -0.08173), (0.1346, -0.5855, -0.08173), (0.1326, -0.5892, -0.08173), (0.1314, -0.5931, -0.08173), (0.131, -0.5972, -0.08173), (0.1314, -0.6013, -0.08173), (0.1326, -0.6053, -0.08173), (0.1346, -0.6089, -0.08173), (0.1372, -0.6121, -0.08173), (0.1404, -0.6147, -0.08173), (0.144, -0.6166, -0.08173), (0.148, -0.6178, -0.08173)], [], [(96, 1, 3, 97), (97, 3, 5, 98), (98, 5, 7, 99), (99, 7, 9, 100), (100, 9, 11, 101), (101, 11, 13, 102), (102, 13, 15, 103), (103, 15, 17, 104), (104, 17, 19, 105), (105, 19, 21, 106), (106, 21, 23, 107), (107, 23, 25, 108), (108, 25, 27, 109), (109, 27, 29, 110), (110, 29, 31, 111), (111, 31, 33, 112), (112, 33, 35, 113), (113, 35, 37, 114), (114, 37, 39, 115), (115, 39, 41, 116), (116, 41, 43, 117), (117, 43, 45, 118), (118, 45, 47, 119), (119, 47, 49, 120), (120, 49, 51, 121), (121, 51, 53, 122), (122, 53, 55, 123), (123, 55, 57, 124), (124, 57, 59, 125), (125, 59, 61, 126), (3, 1, 63, 61, 59, 57, 55, 53, 51, 49, 47, 45, 43, 41, 39, 37, 35, 33, 31, 29, 27, 25, 23, 21, 19, 17, 15, 13, 11, 9, 7, 5), (126, 61, 63, 127), (127, 63, 1, 96), (0, 2, 4, 6, 8, 10, 12, 14, 16, 18, 20, 22, 24, 26, 28, 30, 32, 34, 36, 38, 40, 42, 44, 46, 48, 50, 52, 54, 56, 58, 60, 62), (62, 95, 64, 0), (60, 94, 95, 62), (58, 93, 94, 60), (56, 92, 93, 58), (54, 91, 92, 56), (52, 90, 91, 54), (50, 89, 90, 52), (48, 88, 89, 50), (46, 87, 88, 48), (44, 86, 87, 46), (42, 85, 86, 44), (40, 84, 85, 42), (38, 83, 84, 40), (36, 82, 83, 38), (34, 81, 82, 36), (32, 80, 81, 34), (30, 79, 80, 32), (28, 78, 79, 30), (26, 77, 78, 28), (24, 76, 77, 26), (22, 75, 76, 24), (20, 74, 75, 22), (18, 73, 74, 20), (16, 72, 73, 18), (14, 71, 72, 16), (12, 70, 71, 14), (10, 69, 70, 12), (8, 68, 69, 10), (6, 67, 68, 8), (4, 66, 67, 6), (2, 65, 66, 4), (0, 64, 65, 2), (95, 127, 96, 64), (94, 126, 127, 95), (93, 125, 126, 94), (92, 124, 125, 93), (91, 123, 124, 92), (90, 122, 123, 91), (89, 121, 122, 90), (88, 120, 121, 89), (87, 119, 120, 88), (86, 118, 119, 87), (85, 117, 118, 86), (84, 116, 117, 85), (83, 115, 116, 84), (82, 114, 115, 83), (81, 113, 114, 82), (80, 112, 113, 81), (79, 111, 112, 80), (78, 110, 111, 79), (77, 109, 110, 78), (76, 108, 109, 77), (75, 107, 108, 76), (74, 106, 107, 75), (73, 105, 106, 74), (72, 104, 105, 73), (71, 103, 104, 72), (70, 102, 103, 71), (69, 101, 102, 70), (68, 100, 101, 69), (67, 99, 100, 68), (66, 98, 99, 67), (65, 97, 98, 66), (64, 96, 97, 65)])
_uv = me_cylinder_001.uv_layers.new(name='UVMap')
_uv.uv.foreach_set('vector', [1.0, 1.0, 1.0, 1.0, 0.9688, 1.0, 0.9688, 1.0, 0.9688, 1.0, 0.9688, 1.0, 0.9375, 1.0, 0.9375, 1.0, 0.9375, 1.0, 0.9375, 1.0, 0.9062, 1.0, 0.9062, 1.0, 0.9062, 1.0, 0.9062, 1.0, 0.875, 1.0, 0.875, 1.0, 0.875, 1.0, 0.875, 1.0, 0.8438, 1.0, 0.8438, 1.0, 0.8438, 1.0, 0.8438, 1.0, 0.8125, 1.0, 0.8125, 1.0, 0.8125, 1.0, 0.8125, 1.0, 0.7812, 1.0, 0.7812, 1.0, 0.7812, 1.0, 0.7812, 1.0, 0.75, 1.0, 0.75, 1.0, 0.75, 1.0, 0.75, 1.0, 0.7188, 1.0, 0.7188, 1.0, 0.7188, 1.0, 0.7188, 1.0, 0.6875, 1.0, 0.6875, 1.0, 0.6875, 1.0, 0.6875, 1.0, 0.6562, 1.0, 0.6562, 1.0, 0.6562, 1.0, 0.6562, 1.0, 0.625, 1.0, 0.625, 1.0, 0.625, 1.0, 0.625, 1.0, 0.5938, 1.0, 0.5938, 1.0, 0.5938, 1.0, 0.5938, 1.0, 0.5625, 1.0, 0.5625, 1.0, 0.5625, 1.0, 0.5625, 1.0, 0.5312, 1.0, 0.5312, 1.0, 0.5312, 1.0, 0.5312, 1.0, 0.5, 1.0, 0.5, 1.0, 0.5, 1.0, 0.5, 1.0, 0.4688, 1.0, 0.4688, 1.0, 0.4688, 1.0, 0.4688, 1.0, 0.4375, 1.0, 0.4375, 1.0, 0.4375, 1.0, 0.4375, 1.0, 0.4062, 1.0, 0.4062, 1.0, 0.4062, 1.0, 0.4062, 1.0, 0.375, 1.0, 0.375, 1.0, 0.375, 1.0, 0.375, 1.0, 0.3438, 1.0, 0.3438, 1.0, 0.3438, 1.0, 0.3438, 1.0, 0.3125, 1.0, 0.3125, 1.0, 0.3125, 1.0, 0.3125, 1.0, 0.2812, 1.0, 0.2812, 1.0, 0.2812, 1.0, 0.2812, 1.0, 0.25, 1.0, 0.25, 1.0, 0.25, 1.0, 0.25, 1.0, 0.2188, 1.0, 0.2188, 1.0, 0.2188, 1.0, 0.2188, 1.0, 0.1875, 1.0, 0.1875, 1.0, 0.1875, 1.0, 0.1875, 1.0, 0.1562, 1.0, 0.1562, 1.0, 0.1562, 1.0, 0.1562, 1.0, 0.125, 1.0, 0.125, 1.0, 0.125, 1.0, 0.125, 1.0, 0.09375, 1.0, 0.09375, 1.0, 0.09375, 1.0, 0.09375, 1.0, 0.0625, 1.0, 0.0625, 1.0, 0.2968, 0.4854, 0.25, 0.49, 0.2032, 0.4854, 0.1582, 0.4717, 0.1167, 0.4496, 0.08029, 0.4197, 0.05045, 0.3833, 0.02827, 0.3418, 0.01461, 0.2968, 0.01, 0.25, 0.01461, 0.2032, 0.02827, 0.1582, 0.05045, 0.1167, 0.08029, 0.08029, 0.1167, 0.05045, 0.1582, 0.02827, 0.2032, 0.01461, 0.25, 0.01, 0.2968, 0.01461, 0.3418, 0.02827, 0.3833, 0.05045, 0.4197, 0.08029, 0.4496, 0.1167, 0.4717, 0.1582, 0.4854, 0.2032, 0.49, 0.25, 0.4854, 0.2968, 0.4717, 0.3418, 0.4496, 0.3833, 0.4197, 0.4197, 0.3833, 0.4496, 0.3418, 0.4717, 0.0625, 1.0, 0.0625, 1.0, 0.03125, 1.0, 0.03125, 1.0, 0.03125, 1.0, 0.03125, 1.0, 0.0, 1.0, 0.0, 1.0, 0.75, 0.49, 0.7968, 0.4854, 0.8418, 0.4717, 0.8833, 0.4496, 0.9197, 0.4197, 0.9496, 0.3833, 0.9717, 0.3418, 0.9854, 0.2968, 0.99, 0.25, 0.9854, 0.2032, 0.9717, 0.1582, 0.9496, 0.1167, 0.9197, 0.08029, 0.8833, 0.05045, 0.8418, 0.02827, 0.7968, 0.01461, 0.75, 0.01, 0.7032, 0.01461, 0.6582, 0.02827, 0.6167, 0.05045, 0.5803, 0.08029, 0.5504, 0.1167, 0.5283, 0.1582, 0.5146, 0.2032, 0.51, 0.25, 0.5146, 0.2968, 0.5283, 0.3418, 0.5504, 0.3833, 0.5803, 0.4197, 0.6167, 0.4496, 0.6582, 0.4717, 0.7032, 0.4854, 0.03125, 0.5, 0.03125, 0.5, 0.0, 0.5, 0.0, 0.5, 0.0625, 0.5, 0.0625, 0.5, 0.03125, 0.5, 0.03125, 0.5, 0.09375, 0.5, 0.09375, 0.5, 0.0625, 0.5, 0.0625, 0.5, 0.125, 0.5, 0.125, 0.5, 0.09375, 0.5, 0.09375, 0.5, 0.1562, 0.5, 0.1562, 0.5, 0.125, 0.5, 0.125, 0.5, 0.1875, 0.5, 0.1875, 0.5, 0.1562, 0.5, 0.1562, 0.5, 0.2188, 0.5, 0.2188, 0.5, 0.1875, 0.5, 0.1875, 0.5, 0.25, 0.5, 0.25, 0.5, 0.2188, 0.5, 0.2188, 0.5, 0.2812, 0.5, 0.2812, 0.5, 0.25, 0.5, 0.25, 0.5, 0.3125, 0.5, 0.3125, 0.5, 0.2812, 0.5, 0.2812, 0.5, 0.3438, 0.5, 0.3438, 0.5, 0.3125, 0.5, 0.3125, 0.5, 0.375, 0.5, 0.375, 0.5, 0.3438, 0.5, 0.3438, 0.5, 0.4062, 0.5, 0.4062, 0.5, 0.375, 0.5, 0.375, 0.5, 0.4375, 0.5, 0.4375, 0.5, 0.4062, 0.5, 0.4062, 0.5, 0.4688, 0.5, 0.4688, 0.5, 0.4375, 0.5, 0.4375, 0.5, 0.5, 0.5, 0.5, 0.5, 0.4688, 0.5, 0.4688, 0.5, 0.5312, 0.5, 0.5312, 0.5, 0.5, 0.5, 0.5, 0.5, 0.5625, 0.5, 0.5625, 0.5, 0.5312, 0.5, 0.5312, 0.5, 0.5938, 0.5, 0.5938, 0.5, 0.5625, 0.5, 0.5625, 0.5, 0.625, 0.5, 0.625, 0.5, 0.5938, 0.5, 0.5938, 0.5, 0.6562, 0.5, 0.6562, 0.5, 0.625, 0.5, 0.625, 0.5, 0.6875, 0.5, 0.6875, 0.5, 0.6562, 0.5, 0.6562, 0.5, 0.7188, 0.5, 0.7188, 0.5, 0.6875, 0.5, 0.6875, 0.5, 0.75, 0.5, 0.75, 0.5, 0.7188, 0.5, 0.7188, 0.5, 0.7812, 0.5, 0.7812, 0.5, 0.75, 0.5, 0.75, 0.5, 0.8125, 0.5, 0.8125, 0.5, 0.7812, 0.5, 0.7812, 0.5, 0.8438, 0.5, 0.8438, 0.5, 0.8125, 0.5, 0.8125, 0.5, 0.875, 0.5, 0.875, 0.5, 0.8438, 0.5, 0.8438, 0.5, 0.9062, 0.5, 0.9062, 0.5, 0.875, 0.5, 0.875, 0.5, 0.9375, 0.5, 0.9375, 0.5, 0.9062, 0.5, 0.9062, 0.5, 0.9688, 0.5, 0.9688, 0.5, 0.9375, 0.5, 0.9375, 0.5, 1.0, 0.5, 1.0, 0.5, 0.9688, 0.5, 0.9688, 0.5, 0.03125, 0.5, 0.03125, 1.0, 0.0, 1.0, 0.0, 0.5, 0.0625, 0.5, 0.0625, 1.0, 0.03125, 1.0, 0.03125, 0.5, 0.09375, 0.5, 0.09375, 1.0, 0.0625, 1.0, 0.0625, 0.5, 0.125, 0.5, 0.125, 1.0, 0.09375, 1.0, 0.09375, 0.5, 0.1562, 0.5, 0.1562, 1.0, 0.125, 1.0, 0.125, 0.5, 0.1875, 0.5, 0.1875, 1.0, 0.1562, 1.0, 0.1562, 0.5, 0.2188, 0.5, 0.2188, 1.0, 0.1875, 1.0, 0.1875, 0.5, 0.25, 0.5, 0.25, 1.0, 0.2188, 1.0, 0.2188, 0.5, 0.2812, 0.5, 0.2812, 1.0, 0.25, 1.0, 0.25, 0.5, 0.3125, 0.5, 0.3125, 1.0, 0.2812, 1.0, 0.2812, 0.5, 0.3438, 0.5, 0.3438, 1.0, 0.3125, 1.0, 0.3125, 0.5, 0.375, 0.5, 0.375, 1.0, 0.3438, 1.0, 0.3438, 0.5, 0.4062, 0.5, 0.4062, 1.0, 0.375, 1.0, 0.375, 0.5, 0.4375, 0.5, 0.4375, 1.0, 0.4062, 1.0, 0.4062, 0.5, 0.4688, 0.5, 0.4688, 1.0, 0.4375, 1.0, 0.4375, 0.5, 0.5, 0.5, 0.5, 1.0, 0.4688, 1.0, 0.4688, 0.5, 0.5312, 0.5, 0.5312, 1.0, 0.5, 1.0, 0.5, 0.5, 0.5625, 0.5, 0.5625, 1.0, 0.5312, 1.0, 0.5312, 0.5, 0.5938, 0.5, 0.5938, 1.0, 0.5625, 1.0, 0.5625, 0.5, 0.625, 0.5, 0.625, 1.0, 0.5938, 1.0, 0.5938, 0.5, 0.6562, 0.5, 0.6562, 1.0, 0.625, 1.0, 0.625, 0.5, 0.6875, 0.5, 0.6875, 1.0, 0.6562, 1.0, 0.6562, 0.5, 0.7188, 0.5, 0.7188, 1.0, 0.6875, 1.0, 0.6875, 0.5, 0.75, 0.5, 0.75, 1.0, 0.7188, 1.0, 0.7188, 0.5, 0.7812, 0.5, 0.7812, 1.0, 0.75, 1.0, 0.75, 0.5, 0.8125, 0.5, 0.8125, 1.0, 0.7812, 1.0, 0.7812, 0.5, 0.8438, 0.5, 0.8438, 1.0, 0.8125, 1.0, 0.8125, 0.5, 0.875, 0.5, 0.875, 1.0, 0.8438, 1.0, 0.8438, 0.5, 0.9062, 0.5, 0.9062, 1.0, 0.875, 1.0, 0.875, 0.5, 0.9375, 0.5, 0.9375, 1.0, 0.9062, 1.0, 0.9062, 0.5, 0.9688, 0.5, 0.9688, 1.0, 0.9375, 1.0, 0.9375, 0.5, 1.0, 0.5, 1.0, 1.0, 0.9688, 1.0, 0.9688, 0.5])
me_cylinder_001.use_remesh_fix_poles = True
me_cylinder_001.use_remesh_preserve_attributes = False
me_cylinder_001.update()
me_cylinder_002 = bpy.data.meshes.new('Cylinder.002')
me_cylinder_002.from_pydata([(-0.1507, -0.6183, 0.08136), (-0.1507, -0.6183, 0.006284), (-0.1466, -0.6178, 0.08136), (-0.1466, -0.6178, 0.006284), (-0.1426, -0.6166, 0.08136), (-0.1426, -0.6166, 0.006284), (-0.139, -0.6147, 0.08136), (-0.139, -0.6147, 0.006284), (-0.1358, -0.6121, 0.08136), (-0.1358, -0.6121, 0.006284), (-0.1332, -0.6089, 0.08136), (-0.1332, -0.6089, 0.006284), (-0.1312, -0.6053, 0.08136), (-0.1312, -0.6053, 0.006284), (-0.13, -0.6013, 0.08136), (-0.13, -0.6013, 0.006284), (-0.1296, -0.5972, 0.08136), (-0.1296, -0.5972, 0.006284), (-0.13, -0.5931, 0.08136), (-0.13, -0.5931, 0.006284), (-0.1312, -0.5892, 0.08136), (-0.1312, -0.5892, 0.006284), (-0.1332, -0.5855, 0.08136), (-0.1332, -0.5855, 0.006284), (-0.1358, -0.5823, 0.08136), (-0.1358, -0.5823, 0.006284), (-0.139, -0.5797, 0.08136), (-0.139, -0.5797, 0.006284), (-0.1426, -0.5778, 0.08136), (-0.1426, -0.5778, 0.006284), (-0.1466, -0.5766, 0.08136), (-0.1466, -0.5766, 0.006284), (-0.1507, -0.5762, 0.08136), (-0.1507, -0.5762, 0.006284), (-0.1548, -0.5766, 0.08136), (-0.1548, -0.5766, 0.006284), (-0.1587, -0.5778, 0.08136), (-0.1587, -0.5778, 0.006284), (-0.1623, -0.5797, 0.08136), (-0.1623, -0.5797, 0.006284), (-0.1655, -0.5823, 0.08136), (-0.1655, -0.5823, 0.006284), (-0.1682, -0.5855, 0.08136), (-0.1682, -0.5855, 0.006284), (-0.1701, -0.5892, 0.08136), (-0.1701, -0.5892, 0.006284), (-0.1713, -0.5931, 0.08136), (-0.1713, -0.5931, 0.006284), (-0.1717, -0.5972, 0.08136), (-0.1717, -0.5972, 0.006284), (-0.1713, -0.6013, 0.08136), (-0.1713, -0.6013, 0.006284), (-0.1701, -0.6053, 0.08136), (-0.1701, -0.6053, 0.006284), (-0.1682, -0.6089, 0.08136), (-0.1682, -0.6089, 0.006284), (-0.1655, -0.6121, 0.08136), (-0.1655, -0.6121, 0.006284), (-0.1623, -0.6147, 0.08136), (-0.1623, -0.6147, 0.006284), (-0.1587, -0.6166, 0.08136), (-0.1587, -0.6166, 0.006284), (-0.1548, -0.6178, 0.08136), (-0.1548, -0.6178, 0.006284), (-0.1507, -0.6183, 0.08136), (-0.1466, -0.6178, 0.08136), (-0.1426, -0.6166, 0.08136), (-0.139, -0.6147, 0.08136), (-0.1358, -0.6121, 0.08136), (-0.1332, -0.6089, 0.08136), (-0.1312, -0.6053, 0.08136), (-0.13, -0.6013, 0.08136), (-0.1296, -0.5972, 0.08136), (-0.13, -0.5931, 0.08136), (-0.1312, -0.5892, 0.08136), (-0.1332, -0.5855, 0.08136), (-0.1358, -0.5823, 0.08136), (-0.139, -0.5797, 0.08136), (-0.1426, -0.5778, 0.08136), (-0.1466, -0.5766, 0.08136), (-0.1507, -0.5762, 0.08136), (-0.1548, -0.5766, 0.08136), (-0.1587, -0.5778, 0.08136), (-0.1623, -0.5797, 0.08136), (-0.1655, -0.5823, 0.08136), (-0.1682, -0.5855, 0.08136), (-0.1701, -0.5892, 0.08136), (-0.1713, -0.5931, 0.08136), (-0.1717, -0.5972, 0.08136), (-0.1713, -0.6013, 0.08136), (-0.1701, -0.6053, 0.08136), (-0.1682, -0.6089, 0.08136), (-0.1655, -0.6121, 0.08136), (-0.1623, -0.6147, 0.08136), (-0.1587, -0.6166, 0.08136), (-0.1548, -0.6178, 0.08136), (-0.1507, -0.6183, 0.006284), (-0.1466, -0.6178, 0.006284), (-0.1426, -0.6166, 0.006284), (-0.139, -0.6147, 0.006284), (-0.1358, -0.6121, 0.006284), (-0.1332, -0.6089, 0.006284), (-0.1312, -0.6053, 0.006284), (-0.13, -0.6013, 0.006284), (-0.1296, -0.5972, 0.006284), (-0.13, -0.5931, 0.006284), (-0.1312, -0.5892, 0.006284), (-0.1332, -0.5855, 0.006284), (-0.1358, -0.5823, 0.006284), (-0.139, -0.5797, 0.006284), (-0.1426, -0.5778, 0.006284), (-0.1466, -0.5766, 0.006284), (-0.1507, -0.5762, 0.006284), (-0.1548, -0.5766, 0.006284), (-0.1587, -0.5778, 0.006284), (-0.1623, -0.5797, 0.006284), (-0.1655, -0.5823, 0.006284), (-0.1682, -0.5855, 0.006284), (-0.1701, -0.5892, 0.006284), (-0.1713, -0.5931, 0.006284), (-0.1717, -0.5972, 0.006284), (-0.1713, -0.6013, 0.006284), (-0.1701, -0.6053, 0.006284), (-0.1682, -0.6089, 0.006284), (-0.1655, -0.6121, 0.006284), (-0.1623, -0.6147, 0.006284), (-0.1587, -0.6166, 0.006284), (-0.1548, -0.6178, 0.006284)], [], [(96, 1, 3, 97), (97, 3, 5, 98), (98, 5, 7, 99), (99, 7, 9, 100), (100, 9, 11, 101), (101, 11, 13, 102), (102, 13, 15, 103), (103, 15, 17, 104), (104, 17, 19, 105), (105, 19, 21, 106), (106, 21, 23, 107), (107, 23, 25, 108), (108, 25, 27, 109), (109, 27, 29, 110), (110, 29, 31, 111), (111, 31, 33, 112), (112, 33, 35, 113), (113, 35, 37, 114), (114, 37, 39, 115), (115, 39, 41, 116), (116, 41, 43, 117), (117, 43, 45, 118), (118, 45, 47, 119), (119, 47, 49, 120), (120, 49, 51, 121), (121, 51, 53, 122), (122, 53, 55, 123), (123, 55, 57, 124), (124, 57, 59, 125), (125, 59, 61, 126), (3, 1, 63, 61, 59, 57, 55, 53, 51, 49, 47, 45, 43, 41, 39, 37, 35, 33, 31, 29, 27, 25, 23, 21, 19, 17, 15, 13, 11, 9, 7, 5), (126, 61, 63, 127), (127, 63, 1, 96), (0, 2, 4, 6, 8, 10, 12, 14, 16, 18, 20, 22, 24, 26, 28, 30, 32, 34, 36, 38, 40, 42, 44, 46, 48, 50, 52, 54, 56, 58, 60, 62), (62, 95, 64, 0), (60, 94, 95, 62), (58, 93, 94, 60), (56, 92, 93, 58), (54, 91, 92, 56), (52, 90, 91, 54), (50, 89, 90, 52), (48, 88, 89, 50), (46, 87, 88, 48), (44, 86, 87, 46), (42, 85, 86, 44), (40, 84, 85, 42), (38, 83, 84, 40), (36, 82, 83, 38), (34, 81, 82, 36), (32, 80, 81, 34), (30, 79, 80, 32), (28, 78, 79, 30), (26, 77, 78, 28), (24, 76, 77, 26), (22, 75, 76, 24), (20, 74, 75, 22), (18, 73, 74, 20), (16, 72, 73, 18), (14, 71, 72, 16), (12, 70, 71, 14), (10, 69, 70, 12), (8, 68, 69, 10), (6, 67, 68, 8), (4, 66, 67, 6), (2, 65, 66, 4), (0, 64, 65, 2), (95, 127, 96, 64), (94, 126, 127, 95), (93, 125, 126, 94), (92, 124, 125, 93), (91, 123, 124, 92), (90, 122, 123, 91), (89, 121, 122, 90), (88, 120, 121, 89), (87, 119, 120, 88), (86, 118, 119, 87), (85, 117, 118, 86), (84, 116, 117, 85), (83, 115, 116, 84), (82, 114, 115, 83), (81, 113, 114, 82), (80, 112, 113, 81), (79, 111, 112, 80), (78, 110, 111, 79), (77, 109, 110, 78), (76, 108, 109, 77), (75, 107, 108, 76), (74, 106, 107, 75), (73, 105, 106, 74), (72, 104, 105, 73), (71, 103, 104, 72), (70, 102, 103, 71), (69, 101, 102, 70), (68, 100, 101, 69), (67, 99, 100, 68), (66, 98, 99, 67), (65, 97, 98, 66), (64, 96, 97, 65)])
_uv = me_cylinder_002.uv_layers.new(name='UVMap')
_uv.uv.foreach_set('vector', [1.0, 1.0, 1.0, 1.0, 0.9688, 1.0, 0.9688, 1.0, 0.9688, 1.0, 0.9688, 1.0, 0.9375, 1.0, 0.9375, 1.0, 0.9375, 1.0, 0.9375, 1.0, 0.9062, 1.0, 0.9062, 1.0, 0.9062, 1.0, 0.9062, 1.0, 0.875, 1.0, 0.875, 1.0, 0.875, 1.0, 0.875, 1.0, 0.8438, 1.0, 0.8438, 1.0, 0.8438, 1.0, 0.8438, 1.0, 0.8125, 1.0, 0.8125, 1.0, 0.8125, 1.0, 0.8125, 1.0, 0.7812, 1.0, 0.7812, 1.0, 0.7812, 1.0, 0.7812, 1.0, 0.75, 1.0, 0.75, 1.0, 0.75, 1.0, 0.75, 1.0, 0.7188, 1.0, 0.7188, 1.0, 0.7188, 1.0, 0.7188, 1.0, 0.6875, 1.0, 0.6875, 1.0, 0.6875, 1.0, 0.6875, 1.0, 0.6562, 1.0, 0.6562, 1.0, 0.6562, 1.0, 0.6562, 1.0, 0.625, 1.0, 0.625, 1.0, 0.625, 1.0, 0.625, 1.0, 0.5938, 1.0, 0.5938, 1.0, 0.5938, 1.0, 0.5938, 1.0, 0.5625, 1.0, 0.5625, 1.0, 0.5625, 1.0, 0.5625, 1.0, 0.5312, 1.0, 0.5312, 1.0, 0.5312, 1.0, 0.5312, 1.0, 0.5, 1.0, 0.5, 1.0, 0.5, 1.0, 0.5, 1.0, 0.4688, 1.0, 0.4688, 1.0, 0.4688, 1.0, 0.4688, 1.0, 0.4375, 1.0, 0.4375, 1.0, 0.4375, 1.0, 0.4375, 1.0, 0.4062, 1.0, 0.4062, 1.0, 0.4062, 1.0, 0.4062, 1.0, 0.375, 1.0, 0.375, 1.0, 0.375, 1.0, 0.375, 1.0, 0.3438, 1.0, 0.3438, 1.0, 0.3438, 1.0, 0.3438, 1.0, 0.3125, 1.0, 0.3125, 1.0, 0.3125, 1.0, 0.3125, 1.0, 0.2812, 1.0, 0.2812, 1.0, 0.2812, 1.0, 0.2812, 1.0, 0.25, 1.0, 0.25, 1.0, 0.25, 1.0, 0.25, 1.0, 0.2188, 1.0, 0.2188, 1.0, 0.2188, 1.0, 0.2188, 1.0, 0.1875, 1.0, 0.1875, 1.0, 0.1875, 1.0, 0.1875, 1.0, 0.1562, 1.0, 0.1562, 1.0, 0.1562, 1.0, 0.1562, 1.0, 0.125, 1.0, 0.125, 1.0, 0.125, 1.0, 0.125, 1.0, 0.09375, 1.0, 0.09375, 1.0, 0.09375, 1.0, 0.09375, 1.0, 0.0625, 1.0, 0.0625, 1.0, 0.2968, 0.4854, 0.25, 0.49, 0.2032, 0.4854, 0.1582, 0.4717, 0.1167, 0.4496, 0.08029, 0.4197, 0.05045, 0.3833, 0.02827, 0.3418, 0.01461, 0.2968, 0.01, 0.25, 0.01461, 0.2032, 0.02827, 0.1582, 0.05045, 0.1167, 0.08029, 0.08029, 0.1167, 0.05045, 0.1582, 0.02827, 0.2032, 0.01461, 0.25, 0.01, 0.2968, 0.01461, 0.3418, 0.02827, 0.3833, 0.05045, 0.4197, 0.08029, 0.4496, 0.1167, 0.4717, 0.1582, 0.4854, 0.2032, 0.49, 0.25, 0.4854, 0.2968, 0.4717, 0.3418, 0.4496, 0.3833, 0.4197, 0.4197, 0.3833, 0.4496, 0.3418, 0.4717, 0.0625, 1.0, 0.0625, 1.0, 0.03125, 1.0, 0.03125, 1.0, 0.03125, 1.0, 0.03125, 1.0, 0.0, 1.0, 0.0, 1.0, 0.75, 0.49, 0.7968, 0.4854, 0.8418, 0.4717, 0.8833, 0.4496, 0.9197, 0.4197, 0.9496, 0.3833, 0.9717, 0.3418, 0.9854, 0.2968, 0.99, 0.25, 0.9854, 0.2032, 0.9717, 0.1582, 0.9496, 0.1167, 0.9197, 0.08029, 0.8833, 0.05045, 0.8418, 0.02827, 0.7968, 0.01461, 0.75, 0.01, 0.7032, 0.01461, 0.6582, 0.02827, 0.6167, 0.05045, 0.5803, 0.08029, 0.5504, 0.1167, 0.5283, 0.1582, 0.5146, 0.2032, 0.51, 0.25, 0.5146, 0.2968, 0.5283, 0.3418, 0.5504, 0.3833, 0.5803, 0.4197, 0.6167, 0.4496, 0.6582, 0.4717, 0.7032, 0.4854, 0.03125, 0.5, 0.03125, 0.5, 0.0, 0.5, 0.0, 0.5, 0.0625, 0.5, 0.0625, 0.5, 0.03125, 0.5, 0.03125, 0.5, 0.09375, 0.5, 0.09375, 0.5, 0.0625, 0.5, 0.0625, 0.5, 0.125, 0.5, 0.125, 0.5, 0.09375, 0.5, 0.09375, 0.5, 0.1562, 0.5, 0.1562, 0.5, 0.125, 0.5, 0.125, 0.5, 0.1875, 0.5, 0.1875, 0.5, 0.1562, 0.5, 0.1562, 0.5, 0.2188, 0.5, 0.2188, 0.5, 0.1875, 0.5, 0.1875, 0.5, 0.25, 0.5, 0.25, 0.5, 0.2188, 0.5, 0.2188, 0.5, 0.2812, 0.5, 0.2812, 0.5, 0.25, 0.5, 0.25, 0.5, 0.3125, 0.5, 0.3125, 0.5, 0.2812, 0.5, 0.2812, 0.5, 0.3438, 0.5, 0.3438, 0.5, 0.3125, 0.5, 0.3125, 0.5, 0.375, 0.5, 0.375, 0.5, 0.3438, 0.5, 0.3438, 0.5, 0.4062, 0.5, 0.4062, 0.5, 0.375, 0.5, 0.375, 0.5, 0.4375, 0.5, 0.4375, 0.5, 0.4062, 0.5, 0.4062, 0.5, 0.4688, 0.5, 0.4688, 0.5, 0.4375, 0.5, 0.4375, 0.5, 0.5, 0.5, 0.5, 0.5, 0.4688, 0.5, 0.4688, 0.5, 0.5312, 0.5, 0.5312, 0.5, 0.5, 0.5, 0.5, 0.5, 0.5625, 0.5, 0.5625, 0.5, 0.5312, 0.5, 0.5312, 0.5, 0.5938, 0.5, 0.5938, 0.5, 0.5625, 0.5, 0.5625, 0.5, 0.625, 0.5, 0.625, 0.5, 0.5938, 0.5, 0.5938, 0.5, 0.6562, 0.5, 0.6562, 0.5, 0.625, 0.5, 0.625, 0.5, 0.6875, 0.5, 0.6875, 0.5, 0.6562, 0.5, 0.6562, 0.5, 0.7188, 0.5, 0.7188, 0.5, 0.6875, 0.5, 0.6875, 0.5, 0.75, 0.5, 0.75, 0.5, 0.7188, 0.5, 0.7188, 0.5, 0.7812, 0.5, 0.7812, 0.5, 0.75, 0.5, 0.75, 0.5, 0.8125, 0.5, 0.8125, 0.5, 0.7812, 0.5, 0.7812, 0.5, 0.8438, 0.5, 0.8438, 0.5, 0.8125, 0.5, 0.8125, 0.5, 0.875, 0.5, 0.875, 0.5, 0.8438, 0.5, 0.8438, 0.5, 0.9062, 0.5, 0.9062, 0.5, 0.875, 0.5, 0.875, 0.5, 0.9375, 0.5, 0.9375, 0.5, 0.9062, 0.5, 0.9062, 0.5, 0.9688, 0.5, 0.9688, 0.5, 0.9375, 0.5, 0.9375, 0.5, 1.0, 0.5, 1.0, 0.5, 0.9688, 0.5, 0.9688, 0.5, 0.03125, 0.5, 0.03125, 1.0, 0.0, 1.0, 0.0, 0.5, 0.0625, 0.5, 0.0625, 1.0, 0.03125, 1.0, 0.03125, 0.5, 0.09375, 0.5, 0.09375, 1.0, 0.0625, 1.0, 0.0625, 0.5, 0.125, 0.5, 0.125, 1.0, 0.09375, 1.0, 0.09375, 0.5, 0.1562, 0.5, 0.1562, 1.0, 0.125, 1.0, 0.125, 0.5, 0.1875, 0.5, 0.1875, 1.0, 0.1562, 1.0, 0.1562, 0.5, 0.2188, 0.5, 0.2188, 1.0, 0.1875, 1.0, 0.1875, 0.5, 0.25, 0.5, 0.25, 1.0, 0.2188, 1.0, 0.2188, 0.5, 0.2812, 0.5, 0.2812, 1.0, 0.25, 1.0, 0.25, 0.5, 0.3125, 0.5, 0.3125, 1.0, 0.2812, 1.0, 0.2812, 0.5, 0.3438, 0.5, 0.3438, 1.0, 0.3125, 1.0, 0.3125, 0.5, 0.375, 0.5, 0.375, 1.0, 0.3438, 1.0, 0.3438, 0.5, 0.4062, 0.5, 0.4062, 1.0, 0.375, 1.0, 0.375, 0.5, 0.4375, 0.5, 0.4375, 1.0, 0.4062, 1.0, 0.4062, 0.5, 0.4688, 0.5, 0.4688, 1.0, 0.4375, 1.0, 0.4375, 0.5, 0.5, 0.5, 0.5, 1.0, 0.4688, 1.0, 0.4688, 0.5, 0.5312, 0.5, 0.5312, 1.0, 0.5, 1.0, 0.5, 0.5, 0.5625, 0.5, 0.5625, 1.0, 0.5312, 1.0, 0.5312, 0.5, 0.5938, 0.5, 0.5938, 1.0, 0.5625, 1.0, 0.5625, 0.5, 0.625, 0.5, 0.625, 1.0, 0.5938, 1.0, 0.5938, 0.5, 0.6562, 0.5, 0.6562, 1.0, 0.625, 1.0, 0.625, 0.5, 0.6875, 0.5, 0.6875, 1.0, 0.6562, 1.0, 0.6562, 0.5, 0.7188, 0.5, 0.7188, 1.0, 0.6875, 1.0, 0.6875, 0.5, 0.75, 0.5, 0.75, 1.0, 0.7188, 1.0, 0.7188, 0.5, 0.7812, 0.5, 0.7812, 1.0, 0.75, 1.0, 0.75, 0.5, 0.8125, 0.5, 0.8125, 1.0, 0.7812, 1.0, 0.7812, 0.5, 0.8438, 0.5, 0.8438, 1.0, 0.8125, 1.0, 0.8125, 0.5, 0.875, 0.5, 0.875, 1.0, 0.8438, 1.0, 0.8438, 0.5, 0.9062, 0.5, 0.9062, 1.0, 0.875, 1.0, 0.875, 0.5, 0.9375, 0.5, 0.9375, 1.0, 0.9062, 1.0, 0.9062, 0.5, 0.9688, 0.5, 0.9688, 1.0, 0.9375, 1.0, 0.9375, 0.5, 1.0, 0.5, 1.0, 1.0, 0.9688, 1.0, 0.9688, 0.5])
me_cylinder_002.use_remesh_fix_poles = True
me_cylinder_002.use_remesh_preserve_attributes = False
me_cylinder_002.update()

# ---- objects
ob_cube = bpy.data.objects.new('Cube', me_cube)
ob_light = bpy.data.objects.new('Light', light_light)
ob_camera = bpy.data.objects.new('Camera', cam_camera)
ob_cube_001 = bpy.data.objects.new('Cube.001', me_cube_001)
ob_cube_002 = bpy.data.objects.new('Cube.002', me_cube_002)
ob_cube_003 = bpy.data.objects.new('Cube.003', me_cube_003)
ob_cylinder = bpy.data.objects.new('Cylinder', me_cylinder)
ob_cylinder_001 = bpy.data.objects.new('Cylinder.001', me_cylinder_001)
ob_cylinder_002 = bpy.data.objects.new('Cylinder.002', me_cylinder_002)

# ---- transforms, parenting, visibility, modifiers, constraints
ob_cube.location = (0.0, 0.0, 0.0)
ob_cube.lock_rotations_4d = False
ob_cube.empty_display_type = 'ARROWS'
ob_cube.lineart.crease_threshold = 0.0
_m = ob_cube.modifiers.new('Subdivision', 'SUBSURF')
_m.levels = 3
ob_light.location = (4.076, 1.005, 5.904)
ob_light.rotation_euler = (0.6503, 0.05522, 1.866)
ob_light.lock_rotations_4d = False
ob_light.empty_display_type = 'ARROWS'
ob_light.color = (0.0, 0.0, 0.0, 0.0)
ob_light.lineart.crease_threshold = 0.0
ob_camera.location = (7.359, -6.926, 4.958)
ob_camera.rotation_euler = (1.109, 0.0, 0.8149)
ob_camera.lock_rotations_4d = False
ob_camera.empty_display_type = 'ARROWS'
ob_camera.color = (0.0, 0.0, 0.0, 0.0)
ob_camera.display_type = 'WIRE'
ob_camera.lineart.crease_threshold = 0.0
ob_cube_001.location = (0.0, 0.0, 0.0)
ob_cube_001.lock_rotations_4d = False
ob_cube_001.empty_display_type = 'ARROWS'
ob_cube_001.lineart.crease_threshold = 0.0
_m = ob_cube_001.modifiers.new('Subdivision', 'SUBSURF')
_m.levels = 3
ob_cube_002.location = (0.0, 0.0, 0.0)
ob_cube_003.location = (0.0, 0.0, 0.0)
ob_cylinder.location = (0.0, 0.0, 0.0)
ob_cylinder_001.location = (0.0, 0.0, 0.0)
ob_cylinder_002.location = (0.0, 0.0, 0.0)

# ---- collection membership
col_collection.objects.link(ob_cube)
col_collection.objects.link(ob_light)
col_collection.objects.link(ob_camera)
col_collection.objects.link(ob_cube_001)
col_collection.objects.link(ob_cube_002)
col_collection.objects.link(ob_cube_003)
col_collection.objects.link(ob_cylinder)
col_collection.objects.link(ob_cylinder_001)
col_collection.objects.link(ob_cylinder_002)

# ---- scene / render settings (as saved in the file)
scene.camera = ob_camera
scene.frame_start = 1; scene.frame_end = 250; scene.frame_set(1)
scene.render.engine = 'BLENDER_EEVEE_NEXT'
scene.cycles.use_denoising = False
scene.cycles.samples = 128
scene.cycles.sampling_pattern = 'TABULATED_SOBOL'
scene.cycles.use_adaptive_sampling = False
scene.cycles.use_light_tree = False
scene.view_settings.view_transform = 'Filmic'
bpy.context.view_layer.update()
